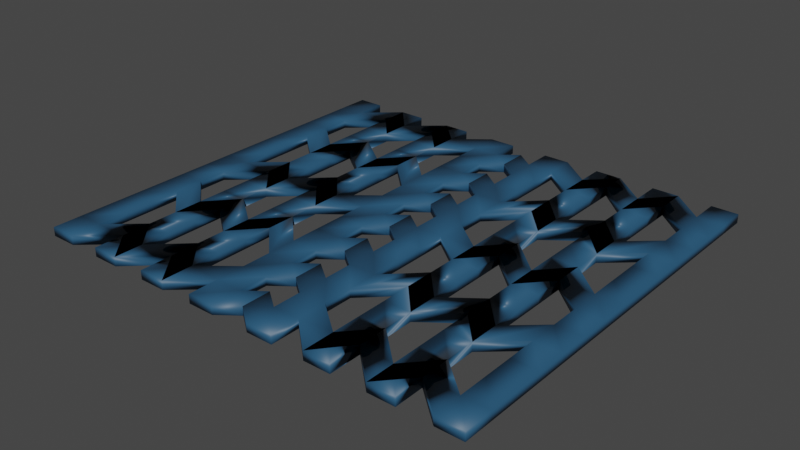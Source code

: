 # Source: Trapdoor.blend  (saved by Blender 2.90.8; exported with 4.5.12 LTS)
import bpy
from mathutils import Matrix  # noqa: F401  (used for matrix-valued properties, if any)

bpy.ops.wm.read_factory_settings(use_empty=True)
scene = bpy.context.scene
scene.name = 'Scene'

# ---- collections
col_collection = bpy.data.collections.new('Collection'); scene.collection.children.link(col_collection)

# ---- materials (node trees are filled in below, after node groups)
mat_metaldoor = bpy.data.materials.new('MetalDoor')
mat_metaldoor.use_transparent_shadow = False

# ---- material node trees
mat_metaldoor.use_nodes = True; mat_metaldoor.node_tree.nodes.clear()
_N = mat_metaldoor.node_tree.nodes; _L = mat_metaldoor.node_tree.links
n0 = _N.new('ShaderNodeBsdfPrincipled'); n0.name = 'Principled BSDF'; n0.location = (10, 300)
n0.distribution = 'GGX'
n0.subsurface_method = 'BURLEY'
n0.inputs[0].default_value = (0.02034, 0.08794, 0.1733, 1.0)
n0.inputs[3].default_value = 1.45
n0.inputs[27].default_value = (0.0, 0.0, 0.0, 1.0)
n0.inputs[28].default_value = 1.0
n1 = _N.new('ShaderNodeOutputMaterial'); n1.name = 'Material Output'; n1.location = (300, 300)
_L.new(n0.outputs[0], n1.inputs[0])
n1.is_active_output = True

# ---- world
world_world = bpy.data.worlds.new('World'); scene.world = world_world
world_world.use_nodes = True; world_world.node_tree.nodes.clear()
_N = world_world.node_tree.nodes; _L = world_world.node_tree.links
n0 = _N.new('ShaderNodeOutputWorld'); n0.name = 'World Output'; n0.location = (300, 300)
n1 = _N.new('ShaderNodeBackground'); n1.name = 'Background'; n1.location = (10, 300)
n1.inputs[0].default_value = (0.05088, 0.05088, 0.05088, 1.0)
_L.new(n1.outputs[0], n0.inputs[0])
n0.is_active_output = True
world_world.color = (0.05088, 0.05088, 0.05088)
world_world.use_sun_shadow = False
world_world.sun_shadow_jitter_overblur = 0.0

# ---- meshes
me_cube_001 = bpy.data.meshes.new('Cube.001')
me_cube_001.from_pydata([(-0.5154, -1.0, 0.04801), (-0.5154, -1.0, 0.09108), (-0.5154, 1.0, 0.04801), (-0.5154, 1.0, 0.09108), (-0.3859, -1.0, 0.04801), (-0.3859, -1.0, 0.09108), (-0.3859, 1.0, 0.04801), (-0.3859, 1.0, 0.09108), (-0.2247, -1.0, 0.04801), (-0.2247, -1.0, 0.09108), (-0.2247, 1.0, 0.04801), (-0.2247, 1.0, 0.09108), (-0.09527, -1.0, 0.09108), (-0.09527, 1.0, 0.04801), (-0.09527, 1.0, 0.09108), (-1.104, -1.0, 0.04801), (-1.104, -1.0, 0.09108), (-1.104, 1.0, 0.04801), (-1.104, 1.0, 0.09108), (-0.9749, -1.0, 0.04801), (-0.9749, -1.0, 0.09108), (-0.9749, 1.0, 0.04801), (-0.9749, 1.0, 0.09108), (-0.8136, -1.0, 0.04801), (-0.8136, -1.0, 0.09108), (-0.8136, 1.0, 0.04801), (-0.8136, 1.0, 0.09108), (-0.6842, -1.0, 0.04801), (-0.6842, -1.0, 0.09108), (-0.6842, 1.0, 0.04801), (-0.6842, 1.0, 0.09108), (-0.2247, 0.8571, 0.04801), (-0.2247, 0.7143, 0.04801), (-0.2247, 0.5714, 0.04801), (-0.2247, 0.4286, 0.04801), (-0.2247, 0.2857, 0.04801), (-0.2247, 0.1429, 0.04801), (-0.2247, 0.0, 0.04801), (-0.2247, -0.1429, 0.04801), (-0.2247, -0.2857, 0.04801), (-0.2247, -0.4286, 0.04801), (-0.2247, -0.5714, 0.04801), (-0.2247, -0.7143, 0.04801), (-0.2247, -0.8571, 0.04801), (-0.2247, -0.8571, 0.09108), (-0.2247, -0.7143, 0.09108), (-0.2247, -0.5714, 0.09108), (-0.2247, -0.4286, 0.09108), (-0.2247, -0.2857, 0.09108), (-0.2247, -0.1429, 0.09108), (-0.2247, 0.0, 0.09108), (-0.2247, 0.1429, 0.09108), (-0.2247, 0.2857, 0.09108), (-0.2247, 0.4286, 0.09108), (-0.2247, 0.5714, 0.09108), (-0.2247, 0.7143, 0.09108), (-0.2247, 0.8571, 0.09108), (-0.09527, -0.7143, 0.04801), (-0.09527, -0.5714, 0.04801), (-0.09527, -0.1429, 0.04801), (-0.09527, 0.4286, 0.04801), (-0.09527, 0.7143, 0.04801), (-0.09527, 0.8571, 0.09108), (-0.09527, 0.5714, 0.09108), (-0.09527, 0.4286, 0.09108), (-0.09527, 0.2857, 0.09108), (-0.09527, 0.1429, 0.09108), (-0.09527, -0.4286, 0.09108), (-0.09527, -0.5714, 0.09108), (-0.09527, -0.7143, 0.09108), (-0.09527, -0.8571, 0.09108), (-0.5154, 0.8721, 0.04801), (-0.5154, 0.7292, 0.04801), (-0.5154, 0.5864, 0.04801), (-0.5154, 0.4435, 0.04801), (-0.5154, 0.3007, 0.04801), (-0.5154, 0.1578, 0.04801), (-0.5154, 0.01496, 0.04801), (-0.5154, -0.1279, 0.04801), (-0.5154, -0.2708, 0.04801), (-0.5154, -0.4136, 0.04801), (-0.5154, -0.5565, 0.04801), (-0.5154, -0.6993, 0.04801), (-0.5154, -0.8422, 0.04801), (-0.5154, -0.8422, 0.09108), (-0.5154, -0.6993, 0.09108), (-0.5154, -0.5565, 0.09108), (-0.5154, -0.4136, 0.09108), (-0.5154, -0.2708, 0.09108), (-0.5154, -0.1279, 0.09108), (-0.5154, 0.01496, 0.09108), (-0.5154, 0.1578, 0.09108), (-0.5154, 0.3007, 0.09108), (-0.5154, 0.4435, 0.09108), (-0.5154, 0.5864, 0.09108), (-0.5154, 0.7292, 0.09108), (-0.5154, 0.8721, 0.09108), (-0.3859, -0.8422, 0.04801), (-0.3859, -0.6993, 0.04801), (-0.3859, -0.5565, 0.04801), (-0.3859, -0.4136, 0.04801), (-0.3859, -0.2708, 0.04801), (-0.3859, -0.1279, 0.04801), (-0.3859, 0.01496, 0.04801), (-0.3859, 0.1578, 0.04801), (-0.3859, 0.3007, 0.04801), (-0.3859, 0.4435, 0.04801), (-0.3859, 0.5864, 0.04801), (-0.3859, 0.7292, 0.04801), (-0.3859, 0.8721, 0.04801), (-0.3859, 0.8721, 0.09108), (-0.3859, 0.7292, 0.09108), (-0.3859, 0.5864, 0.09108), (-0.3859, 0.4435, 0.09108), (-0.3859, 0.3007, 0.09108), (-0.3859, 0.1578, 0.09108), (-0.3859, 0.01496, 0.09108), (-0.3859, -0.1279, 0.09108), (-0.3859, -0.2708, 0.09108), (-0.3859, -0.4136, 0.09108), (-0.3859, -0.5565, 0.09108), (-0.3859, -0.6993, 0.09108), (-0.3859, -0.8422, 0.09108), (-0.8136, 0.8571, 0.04801), (-0.8136, 0.7143, 0.04801), (-0.8136, 0.5714, 0.04801), (-0.8136, 0.4286, 0.04801), (-0.8136, 0.2857, 0.04801), (-0.8136, 0.1429, 0.04801), (-0.8136, 0.0, 0.04801), (-0.8136, -0.1429, 0.04801), (-0.8136, -0.2857, 0.04801), (-0.8136, -0.4286, 0.04801), (-0.8136, -0.5714, 0.04801), (-0.8136, -0.7143, 0.04801), (-0.8136, -0.8571, 0.04801), (-0.8136, -0.8571, 0.09108), (-0.8136, -0.7143, 0.09108), (-0.8136, -0.5714, 0.09108), (-0.8136, -0.4286, 0.09108), (-0.8136, -0.2857, 0.09108), (-0.8136, -0.1429, 0.09108), (-0.8136, 0.0, 0.09108), (-0.8136, 0.1429, 0.09108), (-0.8136, 0.2857, 0.09108), (-0.8136, 0.4286, 0.09108), (-0.8136, 0.5714, 0.09108), (-0.8136, 0.7143, 0.09108), (-0.8136, 0.8571, 0.09108), (-0.6842, -0.8571, 0.04801), (-0.6842, -0.7143, 0.04801), (-0.6842, -0.5714, 0.04801), (-0.6842, -0.4286, 0.04801), (-0.6842, -0.2857, 0.04801), (-0.6842, -0.1429, 0.04801), (-0.6842, 0.0, 0.04801), (-0.6842, 0.1429, 0.04801), (-0.6842, 0.2857, 0.04801), (-0.6842, 0.4286, 0.04801), (-0.6842, 0.5714, 0.04801), (-0.6842, 0.7143, 0.04801), (-0.6842, 0.8571, 0.04801), (-0.6842, 0.8571, 0.09108), (-0.6842, 0.7143, 0.09108), (-0.6842, 0.5714, 0.09108), (-0.6842, 0.4286, 0.09108), (-0.6842, 0.2857, 0.09108), (-0.6842, 0.1429, 0.09108), (-0.6842, 0.0, 0.09108), (-0.6842, -0.1429, 0.09108), (-0.6842, -0.2857, 0.09108), (-0.6842, -0.4286, 0.09108), (-0.6842, -0.5714, 0.09108), (-0.6842, -0.7143, 0.09108), (-0.6842, -0.8571, 0.09108), (-1.104, 0.8571, 0.04801), (-1.104, 0.7143, 0.04801), (-1.104, 0.5714, 0.04801), (-1.104, 0.4286, 0.04801), (-1.104, 0.2857, 0.04801), (-1.104, 0.1429, 0.04801), (-1.104, 0.0, 0.04801), (-1.104, -0.1429, 0.04801), (-1.104, -0.2857, 0.04801), (-1.104, -0.4286, 0.04801), (-1.104, -0.5714, 0.04801), (-1.104, -0.7143, 0.04801), (-1.104, -0.8571, 0.04801), (-1.104, -0.8571, 0.09108), (-1.104, -0.7143, 0.09108), (-1.104, -0.5714, 0.09108), (-1.104, -0.4286, 0.09108), (-1.104, -0.2857, 0.09108), (-1.104, -0.1429, 0.09108), (-1.104, 0.0, 0.09108), (-1.104, 0.1429, 0.09108), (-1.104, 0.2857, 0.09108), (-1.104, 0.4286, 0.09108), (-1.104, 0.5714, 0.09108), (-1.104, 0.7143, 0.09108), (-1.104, 0.8571, 0.09108), (-0.9749, -0.8571, 0.04801), (-0.9749, -0.7143, 0.04801), (-0.9749, -0.5714, 0.04801), (-0.9749, -0.4286, 0.04801), (-0.9749, -0.2857, 0.04801), (-0.9749, -0.1429, 0.04801), (-0.9749, 0.0, 0.04801), (-0.9749, 0.1429, 0.04801), (-0.9749, 0.2857, 0.04801), (-0.9749, 0.4286, 0.04801), (-0.9749, 0.5714, 0.04801), (-0.9749, 0.7143, 0.04801), (-0.9749, 0.8571, 0.04801), (-0.9749, 0.8571, 0.09108), (-0.9749, 0.7143, 0.09108), (-0.9749, 0.5714, 0.09108), (-0.9749, 0.4286, 0.09108), (-0.9749, 0.2857, 0.09108), (-0.9749, 0.1429, 0.09108), (-0.9749, 0.0, 0.09108), (-0.9749, -0.1429, 0.09108), (-0.9749, -0.2857, 0.09108), (-0.9749, -0.4286, 0.09108), (-0.9749, -0.5714, 0.09108), (-0.9749, -0.7143, 0.09108), (-0.9749, -0.8571, 0.09108), (-0.09527, -1.0, 0.04801), (-0.09527, -0.8571, 0.04801), (-0.09527, -0.4286, 0.04801), (-0.09527, -0.2857, 0.04801), (-0.09527, 0.0, 0.04801), (-0.09527, 0.1429, 0.04801), (-0.09527, 0.2857, 0.04801), (-0.09527, 0.5714, 0.04801), (-0.09527, 0.8571, 0.04801), (-0.09527, 0.7143, 0.09108), (-0.09527, 0.0, 0.09108), (-0.09527, -0.1429, 0.09108), (-0.09527, -0.2857, 0.09108), (-0.0005891, -0.7862, 0.09108), (-0.0005891, -0.9291, 0.09108), (-0.0005891, -0.9291, 0.04801), (-0.0005891, -0.7862, 0.04801), (-0.0005891, -0.6434, 0.04801), (-0.0005891, -0.5005, 0.04801), (-0.0005891, -0.3576, 0.04801), (-0.0005891, -0.2148, 0.04801), (-0.0005891, -0.07193, 0.04801), (-0.0005891, 0.07093, 0.04801), (-0.0005891, 0.2138, 0.04801), (-0.0005891, 0.3566, 0.04801), (-0.0005891, 0.4995, 0.04801), (-0.0005891, 0.6424, 0.04801), (-0.0005891, 0.7852, 0.04801), (-0.0005891, 0.9281, 0.04801), (-0.0005891, 0.9281, 0.09108), (-0.0005891, 0.7852, 0.09108), (-0.0005891, 0.6424, 0.09108), (-0.0005891, 0.4995, 0.09108), (-0.0005891, 0.3566, 0.09108), (-0.0005891, 0.2138, 0.09108), (-0.0005891, 0.07093, 0.09108), (-0.0005891, -0.07193, 0.09108), (-0.0005891, -0.2148, 0.09108), (-0.0005891, -0.3576, 0.09108), (-0.0005891, -0.5005, 0.09108), (-0.0005891, -0.6434, 0.09108)], [], [(162, 163, 148, 26), (2, 3, 7, 6), (27, 149, 134, 135), (4, 5, 1, 0), (83, 97, 4, 0), (122, 84, 1, 5), (161, 162, 26, 25), (10, 11, 14, 13), (227, 12, 9, 8), (43, 228, 227, 8), (70, 44, 9, 12), (175, 200, 18, 17), (17, 18, 22, 21), (28, 27, 135, 136), (19, 20, 16, 15), (187, 201, 19, 15), (226, 188, 16, 20), (25, 123, 212, 213), (25, 26, 30, 29), (136, 137, 226, 20), (27, 28, 24, 23), (135, 149, 27, 23), (174, 136, 24, 28), (14, 11, 56, 62), (62, 56, 55, 236), (236, 55, 54, 63), (63, 54, 53, 64), (64, 53, 52, 65), (65, 52, 51, 66), (66, 51, 50, 237), (237, 50, 49, 238), (238, 49, 48, 239), (239, 48, 47, 67), (67, 47, 46, 68), (68, 46, 45, 69), (69, 45, 44, 70), (10, 13, 235, 31), (31, 235, 61, 32), (32, 61, 234, 33), (33, 234, 60, 34), (34, 60, 233, 35), (35, 233, 232, 36), (36, 232, 231, 37), (37, 231, 59, 38), (38, 59, 230, 39), (39, 230, 229, 40), (40, 229, 58, 41), (41, 58, 57, 42), (42, 57, 228, 43), (13, 14, 62, 235), (61, 236, 63, 234), (60, 64, 65, 233), (232, 66, 237, 231), (59, 238, 239, 230), (229, 67, 68, 58), (57, 69, 70, 228), (8, 9, 44, 43), (135, 136, 20, 19), (42, 45, 46, 41), (86, 87, 118, 119), (40, 47, 48, 39), (39, 48, 49, 38), (38, 49, 50, 37), (168, 169, 142, 143), (36, 51, 52, 35), (92, 93, 112, 113), (34, 53, 54, 33), (33, 54, 55, 32), (32, 55, 56, 31), (7, 3, 96, 110), (110, 96, 95, 111), (111, 95, 94, 112), (112, 94, 93, 113), (113, 93, 92, 114), (114, 92, 91, 115), (115, 91, 90, 116), (116, 90, 89, 117), (117, 89, 88, 118), (118, 88, 87, 119), (119, 87, 86, 120), (120, 86, 85, 121), (121, 85, 84, 122), (2, 6, 109, 71), (71, 109, 108, 72), (72, 108, 107, 73), (73, 107, 106, 74), (74, 106, 105, 75), (75, 105, 104, 76), (76, 104, 103, 77), (77, 103, 102, 78), (78, 102, 101, 79), (79, 101, 100, 80), (80, 100, 99, 81), (81, 99, 98, 82), (82, 98, 97, 83), (6, 7, 110, 109), (26, 25, 213, 214), (108, 111, 112, 107), (75, 92, 113, 106), (106, 113, 114, 105), (105, 114, 115, 104), (104, 115, 116, 103), (155, 168, 143, 128), (102, 117, 118, 101), (81, 86, 119, 100), (100, 119, 120, 99), (99, 120, 121, 98), (98, 121, 122, 97), (0, 1, 84, 83), (134, 135, 19, 201), (82, 85, 86, 81), (100, 101, 40, 41), (80, 87, 88, 79), (79, 88, 89, 78), (78, 89, 90, 77), (128, 129, 206, 207), (76, 91, 92, 75), (106, 107, 34, 35), (74, 93, 94, 73), (73, 94, 95, 72), (72, 95, 96, 71), (30, 26, 148, 162), (162, 148, 147, 163), (163, 147, 146, 164), (164, 146, 145, 165), (165, 145, 144, 166), (166, 144, 143, 167), (167, 143, 142, 168), (168, 142, 141, 169), (169, 141, 140, 170), (170, 140, 139, 171), (171, 139, 138, 172), (172, 138, 137, 173), (173, 137, 136, 174), (25, 29, 161, 123), (123, 161, 160, 124), (124, 160, 159, 125), (125, 159, 158, 126), (126, 158, 157, 127), (127, 157, 156, 128), (128, 156, 155, 129), (129, 155, 154, 130), (130, 154, 153, 131), (131, 153, 152, 132), (132, 152, 151, 133), (133, 151, 150, 134), (134, 150, 149, 135), (29, 30, 162, 161), (148, 26, 214, 215), (160, 163, 164, 159), (113, 106, 35, 52), (158, 165, 166, 157), (157, 166, 167, 156), (156, 167, 168, 155), (143, 128, 207, 220), (154, 169, 170, 153), (119, 100, 41, 46), (152, 171, 172, 151), (151, 172, 173, 150), (150, 173, 174, 149), (23, 24, 136, 135), (137, 134, 201, 226), (134, 137, 138, 133), (118, 119, 46, 47), (132, 139, 140, 131), (131, 140, 141, 130), (130, 141, 142, 129), (142, 143, 220, 221), (128, 143, 144, 127), (112, 113, 52, 53), (126, 145, 146, 125), (125, 146, 147, 124), (124, 147, 148, 123), (22, 18, 200, 214), (214, 200, 199, 215), (215, 199, 198, 216), (216, 198, 197, 217), (217, 197, 196, 218), (218, 196, 195, 219), (219, 195, 194, 220), (220, 194, 193, 221), (221, 193, 192, 222), (222, 192, 191, 223), (223, 191, 190, 224), (224, 190, 189, 225), (225, 189, 188, 226), (17, 21, 213, 175), (175, 213, 212, 176), (176, 212, 211, 177), (177, 211, 210, 178), (178, 210, 209, 179), (179, 209, 208, 180), (180, 208, 207, 181), (181, 207, 206, 182), (182, 206, 205, 183), (183, 205, 204, 184), (184, 204, 203, 185), (185, 203, 202, 186), (186, 202, 201, 187), (21, 22, 214, 213), (123, 148, 215, 212), (212, 215, 216, 211), (107, 112, 53, 34), (210, 217, 218, 209), (209, 218, 219, 208), (208, 219, 220, 207), (129, 142, 221, 206), (206, 221, 222, 205), (101, 118, 47, 40), (204, 223, 224, 203), (203, 224, 225, 202), (202, 225, 226, 201), (15, 16, 188, 187), (187, 188, 189, 186), (186, 189, 190, 185), (185, 190, 191, 184), (184, 191, 192, 183), (183, 192, 193, 182), (182, 193, 194, 181), (181, 194, 195, 180), (180, 195, 196, 179), (179, 196, 197, 178), (178, 197, 198, 177), (177, 198, 199, 176), (176, 199, 200, 175), (149, 174, 137, 134), (174, 28, 136, 137), (85, 82, 149, 174), (82, 83, 27, 149), (83, 84, 28, 27), (84, 85, 174, 28), (5, 4, 83, 84), (4, 97, 82, 83), (97, 122, 85, 82), (122, 5, 84, 85), (45, 42, 97, 122), (42, 43, 4, 97), (43, 44, 5, 4), (44, 45, 122, 5), (87, 80, 101, 118), (80, 81, 100, 101), (153, 170, 87, 80), (170, 171, 86, 87), (171, 152, 81, 86), (152, 153, 80, 81), (133, 138, 171, 152), (138, 139, 170, 171), (139, 132, 153, 170), (132, 133, 152, 153), (205, 222, 139, 132), (222, 223, 138, 139), (223, 204, 133, 138), (204, 205, 132, 133), (169, 154, 129, 142), (154, 155, 128, 129), (77, 90, 169, 154), (90, 91, 168, 169), (91, 76, 155, 168), (76, 77, 154, 155), (103, 116, 91, 76), (116, 117, 90, 91), (117, 102, 77, 90), (102, 103, 76, 77), (37, 50, 117, 102), (50, 51, 116, 117), (51, 36, 103, 116), (36, 37, 102, 103), (93, 74, 107, 112), (74, 75, 106, 107), (159, 164, 93, 74), (164, 165, 92, 93), (165, 158, 75, 92), (158, 159, 74, 75), (127, 144, 165, 158), (144, 145, 164, 165), (145, 126, 159, 164), (126, 127, 158, 159), (211, 216, 145, 126), (216, 217, 144, 145), (217, 210, 127, 144), (210, 211, 126, 127), (163, 160, 123, 148), (160, 161, 25, 123), (71, 96, 163, 160), (96, 3, 162, 163), (3, 2, 161, 162), (2, 71, 160, 161), (109, 110, 3, 2), (110, 111, 96, 3), (111, 108, 71, 96), (108, 109, 2, 71), (31, 56, 111, 108), (56, 11, 110, 111), (11, 10, 109, 110), (10, 31, 108, 109), (66, 232, 250, 261), (232, 233, 251, 250), (233, 65, 260, 251), (59, 231, 249, 248), (64, 60, 252, 259), (229, 230, 247, 246), (234, 63, 258, 253), (243, 240, 241, 242), (255, 256, 257, 254), (253, 258, 259, 252), (251, 260, 261, 250), (249, 262, 263, 248), (247, 264, 265, 246), (245, 266, 267, 244), (60, 234, 253, 252), (231, 237, 262, 249), (61, 235, 255, 254), (238, 59, 248, 263), (62, 236, 257, 256), (230, 239, 264, 247), (63, 64, 259, 258), (67, 229, 246, 265), (65, 66, 261, 260), (58, 68, 266, 245), (237, 238, 263, 262), (69, 57, 244, 267), (239, 67, 265, 264), (70, 12, 241, 240), (228, 70, 240, 243), (68, 69, 267, 266), (12, 227, 242, 241), (235, 62, 256, 255), (227, 228, 243, 242), (236, 61, 254, 257), (57, 58, 245, 244)])
me_cube_001.polygons.foreach_set('use_smooth', [True] * 330)
_uv = me_cube_001.uv_layers.new(name='UVMap')
_uv.uv.foreach_set('vector', [0.625, 0.5179, 0.625, 0.5357, 0.875, 0.5179, 0.875, 0.5, 0.375, 0.25, 0.625, 0.25, 0.625, 0.5, 0.375, 0.5, 0.375, 0.75, 0.375, 0.7321, 0.125, 0.7143, 0.125, 0.7321, 0.375, 0.75, 0.625, 0.75, 0.625, 1.0, 0.375, 1.0, 0.125, 0.7303, 0.375, 0.7303, 0.375, 0.75, 0.125, 0.75, 0.625, 0.7303, 0.875, 0.7303, 0.875, 0.75, 0.625, 0.75, 0.375, 0.5179, 0.625, 0.5179, 0.625, 0.25, 0.375, 0.25, 0.375, 0.25, 0.625, 0.25, 0.625, 0.5, 0.375, 0.5, 0.375, 0.75, 0.625, 0.75, 0.625, 1.0, 0.375, 1.0, 0.125, 0.7321, 0.375, 0.7321, 0.375, 0.75, 0.125, 0.75, 0.625, 0.7321, 0.875, 0.7321, 0.875, 0.75, 0.625, 0.75, 0.375, 0.2321, 0.625, 0.2321, 0.625, 0.25, 0.375, 0.25, 0.375, 0.25, 0.625, 0.25, 0.625, 0.5, 0.375, 0.5, 0.625, 0.75, 0.375, 0.75, 0.375, 0.01786, 0.625, 0.01786, 0.375, 0.75, 0.625, 0.75, 0.625, 1.0, 0.375, 1.0, 0.125, 0.7321, 0.375, 0.7321, 0.375, 0.75, 0.125, 0.75, 0.625, 0.7321, 0.875, 0.7321, 0.875, 0.75, 0.625, 0.75, 0.125, 0.5, 0.125, 0.5179, 0.375, 0.5357, 0.375, 0.5179, 0.375, 0.25, 0.625, 0.25, 0.625, 0.5, 0.375, 0.5, 0.875, 0.7321, 0.875, 0.7143, 0.625, 0.7321, 0.625, 0.75, 0.375, 0.75, 0.625, 0.75, 0.625, 1.0, 0.375, 1.0, 0.125, 0.7321, 0.375, 0.7321, 0.375, 0.75, 0.125, 0.75, 0.625, 0.7321, 0.875, 0.7321, 0.875, 0.75, 0.625, 0.75, 0.625, 0.5, 0.875, 0.5, 0.875, 0.5179, 0.625, 0.5179, 0.625, 0.5179, 0.875, 0.5179, 0.875, 0.5357, 0.625, 0.5357, 0.625, 0.5357, 0.875, 0.5357, 0.875, 0.5536, 0.625, 0.5536, 0.625, 0.5536, 0.875, 0.5536, 0.875, 0.5714, 0.625, 0.5714, 0.625, 0.5714, 0.875, 0.5714, 0.875, 0.5893, 0.625, 0.5893, 0.625, 0.5893, 0.875, 0.5893, 0.875, 0.6071, 0.625, 0.6071, 0.625, 0.6071, 0.875, 0.6071, 0.875, 0.625, 0.625, 0.625, 0.625, 0.625, 0.875, 0.625, 0.875, 0.6429, 0.625, 0.6429, 0.625, 0.6429, 0.875, 0.6429, 0.875, 0.6607, 0.625, 0.6607, 0.625, 0.6607, 0.875, 0.6607, 0.875, 0.6786, 0.625, 0.6786, 0.625, 0.6786, 0.875, 0.6786, 0.875, 0.6964, 0.625, 0.6964, 0.625, 0.6964, 0.875, 0.6964, 0.875, 0.7143, 0.625, 0.7143, 0.625, 0.7143, 0.875, 0.7143, 0.875, 0.7321, 0.625, 0.7321, 0.125, 0.5, 0.375, 0.5, 0.375, 0.5179, 0.125, 0.5179, 0.125, 0.5179, 0.375, 0.5179, 0.375, 0.5357, 0.125, 0.5357, 0.125, 0.5357, 0.375, 0.5357, 0.375, 0.5536, 0.125, 0.5536, 0.125, 0.5536, 0.375, 0.5536, 0.375, 0.5714, 0.125, 0.5714, 0.125, 0.5714, 0.375, 0.5714, 0.375, 0.5893, 0.125, 0.5893, 0.125, 0.5893, 0.375, 0.5893, 0.375, 0.6071, 0.125, 0.6071, 0.125, 0.6071, 0.375, 0.6071, 0.375, 0.625, 0.125, 0.625, 0.125, 0.625, 0.375, 0.625, 0.375, 0.6429, 0.125, 0.6429, 0.125, 0.6429, 0.375, 0.6429, 0.375, 0.6607, 0.125, 0.6607, 0.125, 0.6607, 0.375, 0.6607, 0.375, 0.6786, 0.125, 0.6786, 0.125, 0.6786, 0.375, 0.6786, 0.375, 0.6964, 0.125, 0.6964, 0.125, 0.6964, 0.375, 0.6964, 0.375, 0.7143, 0.125, 0.7143, 0.125, 0.7143, 0.375, 0.7143, 0.375, 0.7321, 0.125, 0.7321, 0.375, 0.5, 0.625, 0.5, 0.625, 0.5179, 0.375, 0.5179, 0.375, 0.5357, 0.625, 0.5357, 0.625, 0.5536, 0.375, 0.5536, 0.375, 0.5714, 0.625, 0.5714, 0.625, 0.5893, 0.375, 0.5893, 0.375, 0.6071, 0.625, 0.6071, 0.625, 0.625, 0.375, 0.625, 0.375, 0.6429, 0.625, 0.6429, 0.625, 0.6607, 0.375, 0.6607, 0.375, 0.6786, 0.625, 0.6786, 0.625, 0.6964, 0.375, 0.6964, 0.375, 0.7143, 0.625, 0.7143, 0.625, 0.7321, 0.375, 0.7321, 0.375, 0.0, 0.625, 0.0, 0.625, 0.01786, 0.375, 0.01786, 0.375, 0.01786, 0.625, 0.01786, 0.625, 0.75, 0.375, 0.75, 0.375, 0.03571, 0.625, 0.03571, 0.625, 0.05357, 0.375, 0.05357, 0.875, 0.6946, 0.875, 0.6767, 0.625, 0.6588, 0.625, 0.6767, 0.375, 0.07143, 0.625, 0.07143, 0.625, 0.08929, 0.375, 0.08929, 0.375, 0.08929, 0.625, 0.08929, 0.625, 0.1071, 0.375, 0.1071, 0.375, 0.1071, 0.625, 0.1071, 0.625, 0.125, 0.375, 0.125, 0.625, 0.625, 0.625, 0.6429, 0.875, 0.625, 0.875, 0.6071, 0.375, 0.1429, 0.625, 0.1429, 0.625, 0.1607, 0.375, 0.1607, 0.875, 0.5874, 0.875, 0.5696, 0.625, 0.5517, 0.625, 0.5696, 0.375, 0.1786, 0.625, 0.1786, 0.625, 0.1964, 0.375, 0.1964, 0.375, 0.1964, 0.625, 0.1964, 0.625, 0.2143, 0.375, 0.2143, 0.375, 0.2143, 0.625, 0.2143, 0.625, 0.2321, 0.375, 0.2321, 0.625, 0.5, 0.875, 0.5, 0.875, 0.516, 0.625, 0.516, 0.625, 0.516, 0.875, 0.516, 0.875, 0.5338, 0.625, 0.5338, 0.625, 0.5338, 0.875, 0.5338, 0.875, 0.5517, 0.625, 0.5517, 0.625, 0.5517, 0.875, 0.5517, 0.875, 0.5696, 0.625, 0.5696, 0.625, 0.5696, 0.875, 0.5696, 0.875, 0.5874, 0.625, 0.5874, 0.625, 0.5874, 0.875, 0.5874, 0.875, 0.6053, 0.625, 0.6053, 0.625, 0.6053, 0.875, 0.6053, 0.875, 0.6231, 0.625, 0.6231, 0.625, 0.6231, 0.875, 0.6231, 0.875, 0.641, 0.625, 0.641, 0.625, 0.641, 0.875, 0.641, 0.875, 0.6588, 0.625, 0.6588, 0.625, 0.6588, 0.875, 0.6588, 0.875, 0.6767, 0.625, 0.6767, 0.625, 0.6767, 0.875, 0.6767, 0.875, 0.6946, 0.625, 0.6946, 0.625, 0.6946, 0.875, 0.6946, 0.875, 0.7124, 0.625, 0.7124, 0.625, 0.7124, 0.875, 0.7124, 0.875, 0.7303, 0.625, 0.7303, 0.125, 0.5, 0.375, 0.5, 0.375, 0.516, 0.125, 0.516, 0.125, 0.516, 0.375, 0.516, 0.375, 0.5338, 0.125, 0.5338, 0.125, 0.5338, 0.375, 0.5338, 0.375, 0.5517, 0.125, 0.5517, 0.125, 0.5517, 0.375, 0.5517, 0.375, 0.5696, 0.125, 0.5696, 0.125, 0.5696, 0.375, 0.5696, 0.375, 0.5874, 0.125, 0.5874, 0.125, 0.5874, 0.375, 0.5874, 0.375, 0.6053, 0.125, 0.6053, 0.125, 0.6053, 0.375, 0.6053, 0.375, 0.6231, 0.125, 0.6231, 0.125, 0.6231, 0.375, 0.6231, 0.375, 0.641, 0.125, 0.641, 0.125, 0.641, 0.375, 0.641, 0.375, 0.6588, 0.125, 0.6588, 0.125, 0.6588, 0.375, 0.6588, 0.375, 0.6767, 0.125, 0.6767, 0.125, 0.6767, 0.375, 0.6767, 0.375, 0.6946, 0.125, 0.6946, 0.125, 0.6946, 0.375, 0.6946, 0.375, 0.7124, 0.125, 0.7124, 0.125, 0.7124, 0.375, 0.7124, 0.375, 0.7303, 0.125, 0.7303, 0.375, 0.5, 0.625, 0.5, 0.625, 0.516, 0.375, 0.516, 0.625, 0.25, 0.375, 0.25, 0.375, 0.5179, 0.625, 0.5179, 0.375, 0.5338, 0.625, 0.5338, 0.625, 0.5517, 0.375, 0.5517, 0.375, 0.1626, 0.625, 0.1626, 0.625, 0.5696, 0.375, 0.5696, 0.375, 0.5696, 0.625, 0.5696, 0.625, 0.5874, 0.375, 0.5874, 0.375, 0.5874, 0.625, 0.5874, 0.625, 0.6053, 0.375, 0.6053, 0.375, 0.6053, 0.625, 0.6053, 0.625, 0.6231, 0.375, 0.6231, 0.375, 0.625, 0.625, 0.625, 0.625, 0.1429, 0.375, 0.1429, 0.375, 0.641, 0.625, 0.641, 0.625, 0.6588, 0.375, 0.6588, 0.375, 0.05544, 0.625, 0.05544, 0.625, 0.6767, 0.375, 0.6767, 0.375, 0.6767, 0.625, 0.6767, 0.625, 0.6946, 0.375, 0.6946, 0.375, 0.6946, 0.625, 0.6946, 0.625, 0.7124, 0.375, 0.7124, 0.375, 0.7124, 0.625, 0.7124, 0.625, 0.7303, 0.375, 0.7303, 0.375, 0.0, 0.625, 0.0, 0.625, 0.01973, 0.375, 0.01973, 0.125, 0.7143, 0.125, 0.7321, 0.375, 0.75, 0.375, 0.7321, 0.375, 0.03758, 0.625, 0.03758, 0.625, 0.05544, 0.375, 0.05544, 0.375, 0.6767, 0.375, 0.6588, 0.125, 0.6786, 0.125, 0.6964, 0.375, 0.0733, 0.625, 0.0733, 0.625, 0.09116, 0.375, 0.09116, 0.375, 0.09116, 0.625, 0.09116, 0.625, 0.109, 0.375, 0.109, 0.375, 0.109, 0.625, 0.109, 0.625, 0.1269, 0.375, 0.1269, 0.125, 0.6071, 0.125, 0.625, 0.375, 0.6429, 0.375, 0.625, 0.375, 0.1447, 0.625, 0.1447, 0.625, 0.1626, 0.375, 0.1626, 0.375, 0.5696, 0.375, 0.5517, 0.125, 0.5714, 0.125, 0.5893, 0.375, 0.1804, 0.625, 0.1804, 0.625, 0.1983, 0.375, 0.1983, 0.375, 0.1983, 0.625, 0.1983, 0.625, 0.2162, 0.375, 0.2162, 0.375, 0.2162, 0.625, 0.2162, 0.625, 0.234, 0.375, 0.234, 0.625, 0.5, 0.875, 0.5, 0.875, 0.5179, 0.625, 0.5179, 0.625, 0.5179, 0.875, 0.5179, 0.875, 0.5357, 0.625, 0.5357, 0.625, 0.5357, 0.875, 0.5357, 0.875, 0.5536, 0.625, 0.5536, 0.625, 0.5536, 0.875, 0.5536, 0.875, 0.5714, 0.625, 0.5714, 0.625, 0.5714, 0.875, 0.5714, 0.875, 0.5893, 0.625, 0.5893, 0.625, 0.5893, 0.875, 0.5893, 0.875, 0.6071, 0.625, 0.6071, 0.625, 0.6071, 0.875, 0.6071, 0.875, 0.625, 0.625, 0.625, 0.625, 0.625, 0.875, 0.625, 0.875, 0.6429, 0.625, 0.6429, 0.625, 0.6429, 0.875, 0.6429, 0.875, 0.6607, 0.625, 0.6607, 0.625, 0.6607, 0.875, 0.6607, 0.875, 0.6786, 0.625, 0.6786, 0.625, 0.6786, 0.875, 0.6786, 0.875, 0.6964, 0.625, 0.6964, 0.625, 0.6964, 0.875, 0.6964, 0.875, 0.7143, 0.625, 0.7143, 0.625, 0.7143, 0.875, 0.7143, 0.875, 0.7321, 0.625, 0.7321, 0.125, 0.5, 0.375, 0.5, 0.375, 0.5179, 0.125, 0.5179, 0.125, 0.5179, 0.375, 0.5179, 0.375, 0.5357, 0.125, 0.5357, 0.125, 0.5357, 0.375, 0.5357, 0.375, 0.5536, 0.125, 0.5536, 0.125, 0.5536, 0.375, 0.5536, 0.375, 0.5714, 0.125, 0.5714, 0.125, 0.5714, 0.375, 0.5714, 0.375, 0.5893, 0.125, 0.5893, 0.125, 0.5893, 0.375, 0.5893, 0.375, 0.6071, 0.125, 0.6071, 0.125, 0.6071, 0.375, 0.6071, 0.375, 0.625, 0.125, 0.625, 0.125, 0.625, 0.375, 0.625, 0.375, 0.6429, 0.125, 0.6429, 0.125, 0.6429, 0.375, 0.6429, 0.375, 0.6607, 0.125, 0.6607, 0.125, 0.6607, 0.375, 0.6607, 0.375, 0.6786, 0.125, 0.6786, 0.125, 0.6786, 0.375, 0.6786, 0.375, 0.6964, 0.125, 0.6964, 0.125, 0.6964, 0.375, 0.6964, 0.375, 0.7143, 0.125, 0.7143, 0.125, 0.7143, 0.375, 0.7143, 0.375, 0.7321, 0.125, 0.7321, 0.375, 0.5, 0.625, 0.5, 0.625, 0.5179, 0.375, 0.5179, 0.875, 0.5179, 0.875, 0.5, 0.625, 0.5179, 0.625, 0.5357, 0.375, 0.5357, 0.625, 0.5357, 0.625, 0.5536, 0.375, 0.5536, 0.625, 0.5696, 0.375, 0.5696, 0.375, 0.1607, 0.625, 0.1607, 0.375, 0.5714, 0.625, 0.5714, 0.625, 0.5893, 0.375, 0.5893, 0.375, 0.5893, 0.625, 0.5893, 0.625, 0.6071, 0.375, 0.6071, 0.375, 0.6071, 0.625, 0.6071, 0.625, 0.625, 0.375, 0.625, 0.625, 0.1429, 0.375, 0.1429, 0.375, 0.625, 0.625, 0.625, 0.375, 0.6429, 0.625, 0.6429, 0.625, 0.6607, 0.375, 0.6607, 0.625, 0.6767, 0.375, 0.6767, 0.375, 0.05357, 0.625, 0.05357, 0.375, 0.6786, 0.625, 0.6786, 0.625, 0.6964, 0.375, 0.6964, 0.375, 0.6964, 0.625, 0.6964, 0.625, 0.7143, 0.375, 0.7143, 0.375, 0.7143, 0.625, 0.7143, 0.625, 0.7321, 0.375, 0.7321, 0.375, 0.0, 0.625, 0.0, 0.625, 0.01786, 0.375, 0.01786, 0.625, 0.03571, 0.375, 0.03571, 0.375, 0.7321, 0.625, 0.7321, 0.375, 0.03571, 0.625, 0.03571, 0.625, 0.05357, 0.375, 0.05357, 0.625, 0.6588, 0.625, 0.6767, 0.875, 0.6964, 0.875, 0.6786, 0.375, 0.07143, 0.625, 0.07143, 0.625, 0.08929, 0.375, 0.08929, 0.375, 0.08929, 0.625, 0.08929, 0.625, 0.1071, 0.375, 0.1071, 0.375, 0.1071, 0.625, 0.1071, 0.625, 0.125, 0.375, 0.125, 0.875, 0.625, 0.875, 0.6071, 0.625, 0.625, 0.625, 0.6429, 0.375, 0.1429, 0.625, 0.1429, 0.625, 0.1607, 0.375, 0.1607, 0.625, 0.5517, 0.625, 0.5696, 0.875, 0.5893, 0.875, 0.5714, 0.375, 0.1786, 0.625, 0.1786, 0.625, 0.1964, 0.375, 0.1964, 0.375, 0.1964, 0.625, 0.1964, 0.625, 0.2143, 0.375, 0.2143, 0.375, 0.2143, 0.625, 0.2143, 0.625, 0.2321, 0.375, 0.2321, 0.625, 0.5, 0.875, 0.5, 0.875, 0.5179, 0.625, 0.5179, 0.625, 0.5179, 0.875, 0.5179, 0.875, 0.5357, 0.625, 0.5357, 0.625, 0.5357, 0.875, 0.5357, 0.875, 0.5536, 0.625, 0.5536, 0.625, 0.5536, 0.875, 0.5536, 0.875, 0.5714, 0.625, 0.5714, 0.625, 0.5714, 0.875, 0.5714, 0.875, 0.5893, 0.625, 0.5893, 0.625, 0.5893, 0.875, 0.5893, 0.875, 0.6071, 0.625, 0.6071, 0.625, 0.6071, 0.875, 0.6071, 0.875, 0.625, 0.625, 0.625, 0.625, 0.625, 0.875, 0.625, 0.875, 0.6429, 0.625, 0.6429, 0.625, 0.6429, 0.875, 0.6429, 0.875, 0.6607, 0.625, 0.6607, 0.625, 0.6607, 0.875, 0.6607, 0.875, 0.6786, 0.625, 0.6786, 0.625, 0.6786, 0.875, 0.6786, 0.875, 0.6964, 0.625, 0.6964, 0.625, 0.6964, 0.875, 0.6964, 0.875, 0.7143, 0.625, 0.7143, 0.625, 0.7143, 0.875, 0.7143, 0.875, 0.7321, 0.625, 0.7321, 0.125, 0.5, 0.375, 0.5, 0.375, 0.5179, 0.125, 0.5179, 0.125, 0.5179, 0.375, 0.5179, 0.375, 0.5357, 0.125, 0.5357, 0.125, 0.5357, 0.375, 0.5357, 0.375, 0.5536, 0.125, 0.5536, 0.125, 0.5536, 0.375, 0.5536, 0.375, 0.5714, 0.125, 0.5714, 0.125, 0.5714, 0.375, 0.5714, 0.375, 0.5893, 0.125, 0.5893, 0.125, 0.5893, 0.375, 0.5893, 0.375, 0.6071, 0.125, 0.6071, 0.125, 0.6071, 0.375, 0.6071, 0.375, 0.625, 0.125, 0.625, 0.125, 0.625, 0.375, 0.625, 0.375, 0.6429, 0.125, 0.6429, 0.125, 0.6429, 0.375, 0.6429, 0.375, 0.6607, 0.125, 0.6607, 0.125, 0.6607, 0.375, 0.6607, 0.375, 0.6786, 0.125, 0.6786, 0.125, 0.6786, 0.375, 0.6786, 0.375, 0.6964, 0.125, 0.6964, 0.125, 0.6964, 0.375, 0.6964, 0.375, 0.7143, 0.125, 0.7143, 0.125, 0.7143, 0.375, 0.7143, 0.375, 0.7321, 0.125, 0.7321, 0.375, 0.5, 0.625, 0.5, 0.625, 0.5179, 0.375, 0.5179, 0.375, 0.2321, 0.625, 0.2321, 0.625, 0.5357, 0.375, 0.5357, 0.375, 0.5357, 0.625, 0.5357, 0.625, 0.5536, 0.375, 0.5536, 0.375, 0.5517, 0.625, 0.5517, 0.625, 0.1786, 0.375, 0.1786, 0.375, 0.5714, 0.625, 0.5714, 0.625, 0.5893, 0.375, 0.5893, 0.375, 0.5893, 0.625, 0.5893, 0.625, 0.6071, 0.375, 0.6071, 0.375, 0.6071, 0.625, 0.6071, 0.625, 0.625, 0.375, 0.625, 0.375, 0.125, 0.625, 0.125, 0.625, 0.6429, 0.375, 0.6429, 0.375, 0.6429, 0.625, 0.6429, 0.625, 0.6607, 0.375, 0.6607, 0.375, 0.6588, 0.625, 0.6588, 0.625, 0.07143, 0.375, 0.07143, 0.375, 0.6786, 0.625, 0.6786, 0.625, 0.6964, 0.375, 0.6964, 0.375, 0.6964, 0.625, 0.6964, 0.625, 0.7143, 0.375, 0.7143, 0.375, 0.7143, 0.625, 0.7143, 0.625, 0.7321, 0.375, 0.7321, 0.375, 0.0, 0.625, 0.0, 0.625, 0.01786, 0.375, 0.01786, 0.375, 0.01786, 0.625, 0.01786, 0.625, 0.03571, 0.375, 0.03571, 0.375, 0.03571, 0.625, 0.03571, 0.625, 0.05357, 0.375, 0.05357, 0.375, 0.05357, 0.625, 0.05357, 0.625, 0.07143, 0.375, 0.07143, 0.375, 0.07143, 0.625, 0.07143, 0.625, 0.08929, 0.375, 0.08929, 0.375, 0.08929, 0.625, 0.08929, 0.625, 0.1071, 0.375, 0.1071, 0.375, 0.1071, 0.625, 0.1071, 0.625, 0.125, 0.375, 0.125, 0.375, 0.125, 0.625, 0.125, 0.625, 0.1429, 0.375, 0.1429, 0.375, 0.1429, 0.625, 0.1429, 0.625, 0.1607, 0.375, 0.1607, 0.375, 0.1607, 0.625, 0.1607, 0.625, 0.1786, 0.375, 0.1786, 0.375, 0.1786, 0.625, 0.1786, 0.625, 0.1964, 0.375, 0.1964, 0.375, 0.1964, 0.625, 0.1964, 0.625, 0.2143, 0.375, 0.2143, 0.375, 0.2143, 0.625, 0.2143, 0.625, 0.2321, 0.375, 0.2321, 0.375, 0.7321, 0.625, 0.7321, 0.625, 0.03571, 0.375, 0.03571, 0.625, 0.7321, 0.625, 0.75, 0.875, 0.7321, 0.875, 0.7143, 0.625, 0.03758, 0.375, 0.03758, 0.375, 0.7321, 0.625, 0.7321, 0.125, 0.7124, 0.125, 0.7303, 0.375, 0.75, 0.375, 0.7321, 0.375, 0.01973, 0.625, 0.01973, 0.625, 0.75, 0.375, 0.75, 0.875, 0.7303, 0.875, 0.7124, 0.625, 0.7321, 0.625, 0.75, 0.625, 0.75, 0.375, 0.75, 0.375, 0.01973, 0.625, 0.01973, 0.375, 0.75, 0.375, 0.7303, 0.125, 0.7124, 0.125, 0.7303, 0.375, 0.7303, 0.625, 0.7303, 0.625, 0.03758, 0.375, 0.03758, 0.625, 0.7303, 0.625, 0.75, 0.875, 0.7303, 0.875, 0.7124, 0.625, 0.03571, 0.375, 0.03571, 0.375, 0.7303, 0.625, 0.7303, 0.125, 0.7143, 0.125, 0.7321, 0.375, 0.75, 0.375, 0.7303, 0.375, 0.01786, 0.625, 0.01786, 0.625, 0.75, 0.375, 0.75, 0.875, 0.7321, 0.875, 0.7143, 0.625, 0.7303, 0.625, 0.75, 0.625, 0.0733, 0.375, 0.0733, 0.375, 0.6588, 0.625, 0.6588, 0.125, 0.6767, 0.125, 0.6946, 0.375, 0.6767, 0.375, 0.6588, 0.375, 0.6607, 0.625, 0.6607, 0.625, 0.0733, 0.375, 0.0733, 0.625, 0.6607, 0.625, 0.6786, 0.875, 0.6946, 0.875, 0.6767, 0.625, 0.6786, 0.375, 0.6786, 0.375, 0.05544, 0.625, 0.05544, 0.375, 0.6786, 0.375, 0.6607, 0.125, 0.6767, 0.125, 0.6946, 0.375, 0.05357, 0.625, 0.05357, 0.625, 0.6786, 0.375, 0.6786, 0.875, 0.6964, 0.875, 0.6786, 0.625, 0.6607, 0.625, 0.6786, 0.625, 0.07143, 0.375, 0.07143, 0.375, 0.6607, 0.625, 0.6607, 0.125, 0.6786, 0.125, 0.6964, 0.375, 0.6786, 0.375, 0.6607, 0.375, 0.6607, 0.625, 0.6607, 0.625, 0.07143, 0.375, 0.07143, 0.625, 0.6607, 0.625, 0.6786, 0.875, 0.6964, 0.875, 0.6786, 0.625, 0.6786, 0.375, 0.6786, 0.375, 0.05357, 0.625, 0.05357, 0.375, 0.6786, 0.375, 0.6607, 0.125, 0.6786, 0.125, 0.6964, 0.625, 0.6429, 0.375, 0.6429, 0.375, 0.125, 0.625, 0.125, 0.375, 0.6429, 0.375, 0.625, 0.125, 0.6071, 0.125, 0.625, 0.375, 0.1269, 0.625, 0.1269, 0.625, 0.6429, 0.375, 0.6429, 0.875, 0.6231, 0.875, 0.6053, 0.625, 0.625, 0.625, 0.6429, 0.625, 0.1447, 0.375, 0.1447, 0.375, 0.625, 0.625, 0.625, 0.125, 0.6053, 0.125, 0.6231, 0.375, 0.6429, 0.375, 0.625, 0.375, 0.6231, 0.625, 0.6231, 0.625, 0.1447, 0.375, 0.1447, 0.625, 0.6231, 0.625, 0.641, 0.875, 0.6231, 0.875, 0.6053, 0.625, 0.641, 0.375, 0.641, 0.375, 0.1269, 0.625, 0.1269, 0.375, 0.641, 0.375, 0.6231, 0.125, 0.6053, 0.125, 0.6231, 0.375, 0.125, 0.625, 0.125, 0.625, 0.641, 0.375, 0.641, 0.875, 0.625, 0.875, 0.6071, 0.625, 0.6231, 0.625, 0.641, 0.625, 0.1429, 0.375, 0.1429, 0.375, 0.6231, 0.625, 0.6231, 0.125, 0.6071, 0.125, 0.625, 0.375, 0.641, 0.375, 0.6231, 0.625, 0.1804, 0.375, 0.1804, 0.375, 0.5517, 0.625, 0.5517, 0.125, 0.5696, 0.125, 0.5874, 0.375, 0.5696, 0.375, 0.5517, 0.375, 0.5536, 0.625, 0.5536, 0.625, 0.1804, 0.375, 0.1804, 0.625, 0.5536, 0.625, 0.5714, 0.875, 0.5874, 0.875, 0.5696, 0.625, 0.5714, 0.375, 0.5714, 0.375, 0.1626, 0.625, 0.1626, 0.375, 0.5714, 0.375, 0.5536, 0.125, 0.5696, 0.125, 0.5874, 0.375, 0.1607, 0.625, 0.1607, 0.625, 0.5714, 0.375, 0.5714, 0.875, 0.5893, 0.875, 0.5714, 0.625, 0.5536, 0.625, 0.5714, 0.625, 0.1786, 0.375, 0.1786, 0.375, 0.5536, 0.625, 0.5536, 0.125, 0.5714, 0.125, 0.5893, 0.375, 0.5714, 0.375, 0.5536, 0.375, 0.5536, 0.625, 0.5536, 0.625, 0.1786, 0.375, 0.1786, 0.625, 0.5536, 0.625, 0.5714, 0.875, 0.5893, 0.875, 0.5714, 0.625, 0.5714, 0.375, 0.5714, 0.375, 0.1607, 0.625, 0.1607, 0.375, 0.5714, 0.375, 0.5536, 0.125, 0.5714, 0.125, 0.5893, 0.625, 0.5357, 0.375, 0.5357, 0.375, 0.2321, 0.625, 0.2321, 0.375, 0.5357, 0.375, 0.5179, 0.125, 0.5, 0.125, 0.5179, 0.375, 0.234, 0.625, 0.234, 0.625, 0.5357, 0.375, 0.5357, 0.875, 0.516, 0.875, 0.5, 0.625, 0.5179, 0.625, 0.5357, 0.625, 0.25, 0.375, 0.25, 0.375, 0.5179, 0.625, 0.5179, 0.125, 0.5, 0.125, 0.516, 0.375, 0.5357, 0.375, 0.5179, 0.375, 0.516, 0.625, 0.516, 0.625, 0.25, 0.375, 0.25, 0.625, 0.516, 0.625, 0.5338, 0.875, 0.516, 0.875, 0.5, 0.625, 0.5338, 0.375, 0.5338, 0.375, 0.234, 0.625, 0.234, 0.375, 0.5338, 0.375, 0.516, 0.125, 0.5, 0.125, 0.516, 0.375, 0.2321, 0.625, 0.2321, 0.625, 0.5338, 0.375, 0.5338, 0.875, 0.5179, 0.875, 0.5, 0.625, 0.516, 0.625, 0.5338, 0.625, 0.25, 0.375, 0.25, 0.375, 0.516, 0.625, 0.516, 0.125, 0.5, 0.125, 0.5179, 0.375, 0.5338, 0.375, 0.516, 0.625, 0.6071, 0.375, 0.6071, 0.375, 0.6071, 0.625, 0.6071, 0.375, 0.6071, 0.375, 0.5893, 0.375, 0.5893, 0.375, 0.6071, 0.375, 0.5893, 0.625, 0.5893, 0.625, 0.5893, 0.375, 0.5893, 0.375, 0.6429, 0.375, 0.625, 0.375, 0.625, 0.375, 0.6429, 0.625, 0.5714, 0.375, 0.5714, 0.375, 0.5714, 0.625, 0.5714, 0.375, 0.6786, 0.375, 0.6607, 0.375, 0.6607, 0.375, 0.6786, 0.375, 0.5536, 0.625, 0.5536, 0.625, 0.5536, 0.375, 0.5536, 0.375, 0.7321, 0.625, 0.7321, 0.625, 0.75, 0.375, 0.75, 0.375, 0.5179, 0.625, 0.5179, 0.625, 0.5357, 0.375, 0.5357, 0.375, 0.5536, 0.625, 0.5536, 0.625, 0.5714, 0.375, 0.5714, 0.375, 0.5893, 0.625, 0.5893, 0.625, 0.6071, 0.375, 0.6071, 0.375, 0.625, 0.625, 0.625, 0.625, 0.6429, 0.375, 0.6429, 0.375, 0.6607, 0.625, 0.6607, 0.625, 0.6786, 0.375, 0.6786, 0.375, 0.6964, 0.625, 0.6964, 0.625, 0.7143, 0.375, 0.7143, 0.375, 0.5714, 0.375, 0.5536, 0.375, 0.5536, 0.375, 0.5714, 0.375, 0.625, 0.625, 0.625, 0.625, 0.625, 0.375, 0.625, 0.375, 0.5357, 0.375, 0.5179, 0.375, 0.5179, 0.375, 0.5357, 0.625, 0.6429, 0.375, 0.6429, 0.375, 0.6429, 0.625, 0.6429, 0.625, 0.5179, 0.625, 0.5357, 0.625, 0.5357, 0.625, 0.5179, 0.375, 0.6607, 0.625, 0.6607, 0.625, 0.6607, 0.375, 0.6607, 0.625, 0.5536, 0.625, 0.5714, 0.625, 0.5714, 0.625, 0.5536, 0.625, 0.6786, 0.375, 0.6786, 0.375, 0.6786, 0.625, 0.6786, 0.625, 0.5893, 0.625, 0.6071, 0.625, 0.6071, 0.625, 0.5893, 0.375, 0.6964, 0.625, 0.6964, 0.625, 0.6964, 0.375, 0.6964, 0.625, 0.625, 0.625, 0.6429, 0.625, 0.6429, 0.625, 0.625, 0.625, 0.7143, 0.375, 0.7143, 0.375, 0.7143, 0.625, 0.7143, 0.625, 0.6607, 0.625, 0.6786, 0.625, 0.6786, 0.625, 0.6607, 0.625, 0.7321, 0.625, 0.75, 0.625, 0.75, 0.625, 0.7321, 0.375, 0.7321, 0.625, 0.7321, 0.625, 0.7321, 0.375, 0.7321, 0.625, 0.6964, 0.625, 0.7143, 0.625, 0.7143, 0.625, 0.6964, 0.625, 0.75, 0.375, 0.75, 0.375, 0.75, 0.625, 0.75, 0.375, 0.5179, 0.625, 0.5179, 0.625, 0.5179, 0.375, 0.5179, 0.375, 0.75, 0.375, 0.7321, 0.375, 0.7321, 0.375, 0.75, 0.625, 0.5357, 0.375, 0.5357, 0.375, 0.5357, 0.625, 0.5357, 0.375, 0.7143, 0.375, 0.6964, 0.375, 0.6964, 0.375, 0.7143])
me_cube_001.materials.append(mat_metaldoor)
me_cube_001.use_remesh_fix_poles = True
me_cube_001.use_remesh_preserve_attributes = False
me_cube_001.use_mirror_vertex_groups = False
me_cube_001.update()
me_cube_001.normals_split_custom_set([tuple(v) for v in zip(*[iter([-0.524, -0.4748, -0.7071, 0.524, 0.4748, -0.7071, 0.524, 0.4748, -0.7071, -0.524, -0.4748, -0.7071, 2.886e-09, 0.7071, -0.7071, 3.298e-08, 0.7071, 0.7071, 0.5774, 0.5774, 0.5774, 0.5774, 0.5774, -0.5774, 0.524, 0.4748, 0.7071, -0.524, -0.4748, 0.7071, -0.524, -0.4748, 0.7071, 0.524, 0.4748, 0.7071, 0.0, -0.7071, -0.7071, 0.0, -0.7071, 0.7071, -0.5774, -0.5774, 0.5774, -0.5774, -0.5774, -0.5774, -0.4472, 0.0, -0.8944, 0.4472, 0.0, -0.8944, 0.0, -0.7071, -0.7071, -0.5774, -0.5774, -0.5774, 0.4472, 0.0, 0.8944, -0.4472, 0.0, 0.8944, -0.5774, -0.5774, 0.5774, 0.0, -0.7071, 0.7071, -0.524, -0.4748, 0.7071, -0.524, -0.4748, -0.7071, -0.524, -0.4748, -0.7071, -0.524, -0.4748, 0.7071, -0.2259, 0.6483, -0.7271, -0.2259, 0.6483, 0.7271, 0.5774, 0.5774, 0.5774, 0.5774, 0.5774, -0.5774, 0.2176, -0.653, -0.7254, 0.2175, -0.653, 0.7254, -0.5774, -0.5774, 0.5774, -0.5774, -0.5774, -0.5774, -0.1083, -0.2406, -0.9646, 0.1279, 0.2557, -0.9583, 0.2176, -0.653, -0.7254, -0.5774, -0.5774, -0.5774, 0.1279, 0.2557, 0.9583, -0.1083, -0.2406, 0.9646, -0.5774, -0.5774, 0.5774, 0.2175, -0.653, 0.7254, -0.7071, 0.0, -0.7071, -0.7071, 0.0, 0.7071, -0.5774, 0.5774, 0.5774, -0.5774, 0.5774, -0.5774, -0.5774, 0.5774, -0.5774, -0.5774, 0.5774, 0.5774, 0.5774, 0.5774, 0.5774, 0.5774, 0.5774, -0.5774, 0.524, 0.4748, -0.7071, 0.524, 0.4748, 0.7071, 0.524, 0.4748, 0.7071, 0.524, 0.4748, -0.7071, 0.2422, -0.6385, -0.7305, 0.2422, -0.6385, 0.7305, -0.5774, -0.5774, 0.5774, -0.5774, -0.5774, -0.5774, -0.7071, 0.0, -0.7071, 0.1083, 0.2406, -0.9646, 0.2422, -0.6385, -0.7305, -0.5774, -0.5774, -0.5774, 0.1083, 0.2406, 0.9646, -0.7071, 0.0, 0.7071, -0.5774, -0.5774, 0.5774, 0.2422, -0.6385, 0.7305, -0.4689, 0.5292, -0.7071, 0.469, -0.5292, -0.7071, 0.4737, -0.2132, -0.8545, 0.1083, 0.2406, -0.9646, -1.522e-08, 0.7071, -0.7071, -6.087e-09, 0.7071, 0.7071, 0.5774, 0.5774, 0.5774, 0.5774, 0.5774, -0.5774, 0.469, -0.5292, 0.7071, -0.4689, 0.5292, 0.7071, 0.1083, 0.2406, 0.9646, 0.2422, -0.6385, 0.7305, 1.781e-08, -0.7071, -0.7071, 0.0, -0.7071, 0.7071, -0.5774, -0.5774, 0.5774, -0.5774, -0.5774, -0.5774, -0.4472, 0.0, -0.8944, 0.4472, 0.0, -0.8944, 1.781e-08, -0.7071, -0.7071, -0.5774, -0.5774, -0.5774, 0.4472, 0.0, 0.8944, -0.4472, 0.0, 0.8944, -0.5774, -0.5774, 0.5774, 0.0, -0.7071, 0.7071, 0.5774, 0.5774, 0.5774, -0.2259, 0.6483, 0.7271, -0.1212, -0.2508, 0.9604, 0.1279, 0.2557, 0.9583, 0.1279, 0.2557, 0.9583, -0.1212, -0.2508, 0.9604, -0.7071, 0.0, 0.7071, 0.458, -0.2291, 0.8589, 0.458, -0.2291, 0.8589, -0.7071, 0.0, 0.7071, -0.7071, 0.0, 0.7071, 0.1279, 0.2557, 0.9583, 0.1279, 0.2557, 0.9583, -0.7071, 0.0, 0.7071, -0.09698, 0.2306, 0.9682, 0.458, -0.2291, 0.8589, 0.458, -0.2291, 0.8589, -0.09698, 0.2306, 0.9682, -0.4826, -0.2029, 0.852, 0.1279, 0.2557, 0.9583, 0.1279, 0.2557, 0.9583, -0.4826, -0.2029, 0.852, -0.4634, 0.2239, 0.8574, 0.458, -0.2291, 0.8589, 0.458, -0.2291, 0.8589, -0.4634, 0.2239, 0.8574, -0.1212, -0.2508, 0.9604, 0.1279, 0.2557, 0.9583, 0.1279, 0.2557, 0.9583, -0.1212, -0.2508, 0.9604, -0.7071, 0.0, 0.7071, 0.458, -0.2291, 0.8589, 0.458, -0.2291, 0.8589, -0.7071, 0.0, 0.7071, -0.7071, 0.0, 0.7071, 0.1279, 0.2557, 0.9583, 0.1279, 0.2557, 0.9583, -0.7071, 0.0, 0.7071, -0.09698, 0.2306, 0.9682, 0.458, -0.2291, 0.8589, 0.458, -0.2291, 0.8589, -0.09698, 0.2306, 0.9682, -0.4826, -0.2029, 0.852, 0.1279, 0.2557, 0.9583, 0.1279, 0.2557, 0.9583, -0.4826, -0.2029, 0.852, -0.4634, 0.2239, 0.8574, 0.458, -0.2291, 0.8589, 0.458, -0.2291, 0.8589, -0.4634, 0.2239, 0.8574, -0.1083, -0.2406, 0.9646, 0.1279, 0.2557, 0.9583, -0.2259, 0.6483, -0.7271, 0.5774, 0.5774, -0.5774, 0.1279, 0.2557, -0.9583, -0.1212, -0.2508, -0.9604, -0.1212, -0.2508, -0.9604, 0.1279, 0.2557, -0.9583, 0.458, -0.2291, -0.8589, -0.7071, 0.0, -0.7071, -0.7071, 0.0, -0.7071, 0.458, -0.2291, -0.8589, 0.1279, 0.2557, -0.9583, -0.7071, 0.0, -0.7071, -0.7071, 0.0, -0.7071, 0.1279, 0.2557, -0.9583, 0.458, -0.2291, -0.8589, -0.09698, 0.2306, -0.9682, -0.09698, 0.2306, -0.9682, 0.458, -0.2291, -0.8589, 0.1279, 0.2557, -0.9583, -0.4826, -0.2029, -0.852, -0.4826, -0.2029, -0.852, 0.1279, 0.2557, -0.9583, 0.458, -0.2291, -0.8589, -0.4634, 0.2239, -0.8574, -0.4634, 0.2239, -0.8574, 0.458, -0.2291, -0.8589, 0.1279, 0.2557, -0.9583, -0.1212, -0.2508, -0.9604, -0.1212, -0.2508, -0.9604, 0.1279, 0.2557, -0.9583, 0.458, -0.2291, -0.8589, -0.7071, 0.0, -0.7071, -0.7071, 0.0, -0.7071, 0.458, -0.2291, -0.8589, 0.1279, 0.2557, -0.9583, -0.7071, 0.0, -0.7071, -0.7071, 0.0, -0.7071, 0.1279, 0.2557, -0.9583, 0.458, -0.2291, -0.8589, -0.09698, 0.2306, -0.9682, -0.09698, 0.2306, -0.9682, 0.458, -0.2291, -0.8589, 0.1279, 0.2557, -0.9583, -0.4826, -0.2029, -0.852, -0.4826, -0.2029, -0.852, 0.1279, 0.2557, -0.9583, 0.458, -0.2291, -0.8589, -0.4634, 0.2239, -0.8574, -0.4634, 0.2239, -0.8574, 0.458, -0.2291, -0.8589, 0.1279, 0.2557, -0.9583, -0.1083, -0.2406, -0.9646, 0.5774, 0.5774, -0.5774, 0.5774, 0.5774, 0.5774, 0.1279, 0.2557, 0.9583, 0.1279, 0.2557, -0.9583, 0.458, -0.2291, -0.8589, 0.458, -0.2291, 0.8589, 0.1279, 0.2557, 0.9583, 0.1279, 0.2557, -0.9583, 0.458, -0.2291, -0.8589, 0.458, -0.2291, 0.8589, 0.1279, 0.2557, 0.9583, 0.1279, 0.2557, -0.9583, 0.458, -0.2291, -0.8589, 0.458, -0.2291, 0.8589, 0.1279, 0.2557, 0.9583, 0.1279, 0.2557, -0.9583, 0.458, -0.2291, -0.8589, 0.458, -0.2291, 0.8589, 0.1279, 0.2557, 0.9583, 0.1279, 0.2557, -0.9583, 0.458, -0.2291, -0.8589, 0.458, -0.2291, 0.8589, 0.1279, 0.2557, 0.9583, 0.1279, 0.2557, -0.9583, 0.458, -0.2291, -0.8589, 0.458, -0.2291, 0.8589, 0.1279, 0.2557, 0.9583, 0.1279, 0.2557, -0.9583, -0.5774, -0.5774, -0.5774, -0.5774, -0.5774, 0.5774, -0.1083, -0.2406, 0.9646, -0.1083, -0.2406, -0.9646, 0.469, -0.5292, -0.7071, 0.469, -0.5292, 0.7071, 0.2422, -0.6385, 0.7305, 0.2422, -0.6385, -0.7305, -0.4634, 0.2239, -0.8574, -0.4634, 0.2239, 0.8574, -0.4826, -0.2029, 0.852, -0.4826, -0.2029, -0.852, -0.524, 0.4748, -0.7071, 0.524, -0.4748, -0.7071, 0.524, -0.4748, -0.7071, -0.524, 0.4748, -0.7071, -0.09698, 0.2306, -0.9682, -0.09698, 0.2306, 0.9682, -0.7071, 0.0, 0.7071, -0.7071, 0.0, -0.7071, -0.7071, 0.0, -0.7071, -0.7071, 0.0, 0.7071, -0.7071, 0.0, 0.7071, -0.7071, 0.0, -0.7071, -0.7071, 0.0, -0.7071, -0.7071, 0.0, 0.7071, -0.1212, -0.2508, 0.9604, -0.1212, -0.2508, -0.9604, -0.524, -0.4748, -0.7071, 0.524, 0.4748, -0.7071, 0.524, 0.4748, -0.7071, -0.524, -0.4748, -0.7071, -0.4634, 0.2239, -0.8574, -0.4634, 0.2239, 0.8574, -0.4826, -0.2029, 0.852, -0.4826, -0.2029, -0.852, -0.524, 0.4748, -0.7071, 0.524, -0.4748, -0.7071, 0.524, -0.4748, -0.7071, -0.524, 0.4748, -0.7071, -0.09698, 0.2306, -0.9682, -0.09698, 0.2306, 0.9682, -0.7071, 0.0, 0.7071, -0.7071, 0.0, -0.7071, -0.7071, 0.0, -0.7071, -0.7071, 0.0, 0.7071, -0.7071, 0.0, 0.7071, -0.7071, 0.0, -0.7071, -0.7071, 0.0, -0.7071, -0.7071, 0.0, 0.7071, -0.1212, -0.2508, 0.9604, -0.1212, -0.2508, -0.9604, 0.5774, 0.5774, 0.5774, 3.298e-08, 0.7071, 0.7071, -0.4472, 0.0, 0.8944, 0.4472, 0.0, 0.8944, 0.4472, 0.0, 0.8944, -0.4472, 0.0, 0.8944, -0.7071, 0.0, 0.7071, 0.4472, 0.0, 0.8944, 0.4472, 0.0, 0.8944, -0.7071, 0.0, 0.7071, -0.7071, 0.0, 0.7071, 0.4472, 0.0, 0.8944, 0.4472, 0.0, 0.8944, -0.7071, 0.0, 0.7071, -0.4472, 0.0, 0.8944, 0.4472, 0.0, 0.8944, 0.4472, 0.0, 0.8944, -0.4472, 0.0, 0.8944, -0.4472, 0.0, 0.8944, 0.7071, 0.0, 0.7071, 0.7071, 0.0, 0.7071, -0.4472, 0.0, 0.8944, -0.4472, 0.0, 0.8944, 0.7071, 0.0, 0.7071, 0.7071, 0.0, 0.7071, -0.4472, 0.0, 0.8944, -0.4472, 0.0, 0.8944, 0.4472, 0.0, 0.8944, 0.4472, 0.0, 0.8944, -0.4472, 0.0, 0.8944, -0.7071, 0.0, 0.7071, 0.4472, 0.0, 0.8944, 0.4472, 0.0, 0.8944, -0.7071, 0.0, 0.7071, -0.7071, 0.0, 0.7071, 0.4472, 0.0, 0.8944, 0.4472, 0.0, 0.8944, -0.7071, 0.0, 0.7071, -0.4472, 0.0, 0.8944, 0.4472, 0.0, 0.8944, 0.4472, 0.0, 0.8944, -0.4472, 0.0, 0.8944, -0.4472, 0.0, 0.8944, 0.7071, 0.0, 0.7071, 0.7071, 0.0, 0.7071, -0.4472, 0.0, 0.8944, -0.4472, 0.0, 0.8944, 0.7071, 0.0, 0.7071, 0.7071, 0.0, 0.7071, -0.4472, 0.0, 0.8944, -0.4472, 0.0, 0.8944, 0.4472, 0.0, 0.8944, 2.886e-09, 0.7071, -0.7071, 0.5774, 0.5774, -0.5774, 0.4472, 0.0, -0.8944, -0.4472, 0.0, -0.8944, -0.4472, 0.0, -0.8944, 0.4472, 0.0, -0.8944, 0.4472, 0.0, -0.8944, -0.7071, 0.0, -0.7071, -0.7071, 0.0, -0.7071, 0.4472, 0.0, -0.8944, 0.4472, 0.0, -0.8944, -0.7071, 0.0, -0.7071, -0.7071, 0.0, -0.7071, 0.4472, 0.0, -0.8944, 0.4472, 0.0, -0.8944, -0.4472, 0.0, -0.8944, -0.4472, 0.0, -0.8944, 0.4472, 0.0, -0.8944, 0.7071, 0.0, -0.7071, -0.4472, 0.0, -0.8944, -0.4472, 0.0, -0.8944, 0.7071, 0.0, -0.7071, 0.7071, 0.0, -0.7071, -0.4472, 0.0, -0.8944, -0.4472, 0.0, -0.8944, 0.7071, 0.0, -0.7071, 0.4472, 0.0, -0.8944, -0.4472, 0.0, -0.8944, -0.4472, 0.0, -0.8944, 0.4472, 0.0, -0.8944, 0.4472, 0.0, -0.8944, -0.7071, 0.0, -0.7071, -0.7071, 0.0, -0.7071, 0.4472, 0.0, -0.8944, 0.4472, 0.0, -0.8944, -0.7071, 0.0, -0.7071, -0.7071, 0.0, -0.7071, 0.4472, 0.0, -0.8944, 0.4472, 0.0, -0.8944, -0.4472, 0.0, -0.8944, -0.4472, 0.0, -0.8944, 0.4472, 0.0, -0.8944, 0.7071, 0.0, -0.7071, -0.4472, 0.0, -0.8944, -0.4472, 0.0, -0.8944, 0.7071, 0.0, -0.7071, 0.7071, 0.0, -0.7071, -0.4472, 0.0, -0.8944, -0.4472, 0.0, -0.8944, 0.7071, 0.0, -0.7071, 0.4472, 0.0, -0.8944, -0.4472, 0.0, -0.8944, 0.5774, 0.5774, -0.5774, 0.5774, 0.5774, 0.5774, 0.4472, 0.0, 0.8944, 0.4472, 0.0, -0.8944, -0.4691, 0.529, 0.7071, -0.4689, 0.5292, -0.7071, 0.1083, 0.2406, -0.9646, 0.1083, 0.2406, 0.9646, 0.4472, 0.0, -0.8944, 0.4472, 0.0, 0.8944, 0.4472, 0.0, 0.8944, 0.4472, 0.0, -0.8944, -0.524, 0.4748, 0.7071, -0.524, 0.4748, -0.7071, -0.524, 0.4748, -0.7071, -0.524, 0.4748, 0.7071, 0.4472, 0.0, -0.8944, 0.4472, 0.0, 0.8944, 0.7071, 0.0, 0.7071, 0.7071, 0.0, -0.7071, 0.7071, 0.0, -0.7071, 0.7071, 0.0, 0.7071, 0.7071, 0.0, 0.7071, 0.7071, 0.0, -0.7071, 0.7071, 0.0, -0.7071, 0.7071, 0.0, 0.7071, 0.4472, 0.0, 0.8944, 0.4472, 0.0, -0.8944, -0.524, -0.4748, 0.7071, -0.524, -0.4748, -0.7071, -0.524, -0.4748, -0.7071, -0.524, -0.4748, 0.7071, 0.4472, 0.0, -0.8944, 0.4472, 0.0, 0.8944, 0.4472, 0.0, 0.8944, 0.4472, 0.0, -0.8944, -0.524, 0.4748, 0.7071, -0.524, 0.4748, -0.7071, -0.524, 0.4748, -0.7071, -0.524, 0.4748, 0.7071, 0.4472, 0.0, -0.8944, 0.4472, 0.0, 0.8944, 0.7071, 0.0, 0.7071, 0.7071, 0.0, -0.7071, 0.7071, 0.0, -0.7071, 0.7071, 0.0, 0.7071, 0.7071, 0.0, 0.7071, 0.7071, 0.0, -0.7071, 0.7071, 0.0, -0.7071, 0.7071, 0.0, 0.7071, 0.4472, 0.0, 0.8944, 0.4472, 0.0, -0.8944, -0.5774, -0.5774, -0.5774, -0.5774, -0.5774, 0.5774, -0.4472, 0.0, 0.8944, -0.4472, 0.0, -0.8944, -0.4689, 0.5292, -0.7071, 0.469, -0.5292, -0.7071, 0.2422, -0.6385, -0.7305, 0.1083, 0.2406, -0.9646, -0.4472, 0.0, -0.8944, -0.4472, 0.0, 0.8944, -0.4472, 0.0, 0.8944, -0.4472, 0.0, -0.8944, -0.4946, -0.5053, -0.7071, 0.4946, 0.5053, -0.7071, -0.09698, 0.2306, -0.9682, -0.4826, -0.2029, -0.852, -0.4472, 0.0, -0.8944, -0.4472, 0.0, 0.8944, -0.7071, 0.0, 0.7071, -0.7071, 0.0, -0.7071, -0.7071, 0.0, -0.7071, -0.7071, 0.0, 0.7071, -0.7071, 0.0, 0.7071, -0.7071, 0.0, -0.7071, -0.7071, 0.0, -0.7071, -0.7071, 0.0, 0.7071, -0.4472, 0.0, 0.8944, -0.4472, 0.0, -0.8944, -0.4689, 0.5292, -0.7071, 0.469, -0.5292, -0.7071, 0.4737, -0.2132, -0.8545, 0.1083, 0.2406, -0.9646, -0.4472, 0.0, -0.8944, -0.4472, 0.0, 0.8944, -0.4472, 0.0, 0.8944, -0.4472, 0.0, -0.8944, -0.4946, -0.5053, -0.7071, 0.4947, 0.5052, -0.7071, -0.09698, 0.2306, -0.9682, -0.4826, -0.2029, -0.852, -0.4472, 0.0, -0.8944, -0.4472, 0.0, 0.8944, -0.7071, 0.0, 0.7071, -0.7071, 0.0, -0.7071, -0.7071, 0.0, -0.7071, -0.7071, 0.0, 0.7071, -0.7071, 0.0, 0.7071, -0.7071, 0.0, -0.7071, -0.7071, 0.0, -0.7071, -0.7071, 0.0, 0.7071, -0.4472, 0.0, 0.8944, -0.4472, 0.0, -0.8944, 0.5774, 0.5774, 0.5774, -6.087e-09, 0.7071, 0.7071, -0.4472, 0.0, 0.8944, 0.4472, 0.0, 0.8944, 0.4472, 0.0, 0.8944, -0.4472, 0.0, 0.8944, -0.7071, 0.0, 0.7071, 0.4472, 0.0, 0.8944, 0.4472, 0.0, 0.8944, -0.7071, 0.0, 0.7071, -0.7071, 0.0, 0.7071, 0.4472, 0.0, 0.8944, 0.4472, 0.0, 0.8944, -0.7071, 0.0, 0.7071, -0.4472, 0.0, 0.8944, 0.4472, 0.0, 0.8944, 0.4472, 0.0, 0.8944, -0.4472, 0.0, 0.8944, -0.4472, 0.0, 0.8944, 0.7071, 0.0, 0.7071, 0.7071, 0.0, 0.7071, -0.4472, 0.0, 0.8944, -0.4472, 0.0, 0.8944, 0.7071, 0.0, 0.7071, 0.7071, 0.0, 0.7071, -0.4472, 0.0, 0.8944, -0.4472, 0.0, 0.8944, 0.4472, 0.0, 0.8944, 0.4472, 0.0, 0.8944, -0.4472, 0.0, 0.8944, -0.7071, 0.0, 0.7071, 0.4472, 0.0, 0.8944, 0.4472, 0.0, 0.8944, -0.7071, 0.0, 0.7071, -0.7071, 0.0, 0.7071, 0.4472, 0.0, 0.8944, 0.4472, 0.0, 0.8944, -0.7071, 0.0, 0.7071, -0.4472, 0.0, 0.8944, 0.4472, 0.0, 0.8944, 0.4472, 0.0, 0.8944, -0.4472, 0.0, 0.8944, -0.4472, 0.0, 0.8944, 0.7071, 0.0, 0.7071, 0.7071, 0.0, 0.7071, -0.4472, 0.0, 0.8944, -0.4472, 0.0, 0.8944, 0.7071, 0.0, 0.7071, 0.7071, 0.0, 0.7071, -0.4472, 0.0, 0.8944, -0.4472, 0.0, 0.8944, 0.4472, 0.0, 0.8944, -1.522e-08, 0.7071, -0.7071, 0.5774, 0.5774, -0.5774, 0.4472, 0.0, -0.8944, -0.4472, 0.0, -0.8944, -0.4472, 0.0, -0.8944, 0.4472, 0.0, -0.8944, 0.4472, 0.0, -0.8944, -0.7071, 0.0, -0.7071, -0.7071, 0.0, -0.7071, 0.4472, 0.0, -0.8944, 0.4472, 0.0, -0.8944, -0.7071, 0.0, -0.7071, -0.7071, 0.0, -0.7071, 0.4472, 0.0, -0.8944, 0.4472, 0.0, -0.8944, -0.4472, 0.0, -0.8944, -0.4472, 0.0, -0.8944, 0.4472, 0.0, -0.8944, 0.7071, 0.0, -0.7071, -0.4472, 0.0, -0.8944, -0.4472, 0.0, -0.8944, 0.7071, 0.0, -0.7071, 0.7071, 0.0, -0.7071, -0.4472, 0.0, -0.8944, -0.4472, 0.0, -0.8944, 0.7071, 0.0, -0.7071, 0.4472, 0.0, -0.8944, -0.4472, 0.0, -0.8944, -0.4472, 0.0, -0.8944, 0.4472, 0.0, -0.8944, 0.4472, 0.0, -0.8944, -0.7071, 0.0, -0.7071, -0.7071, 0.0, -0.7071, 0.4472, 0.0, -0.8944, 0.4472, 0.0, -0.8944, -0.7071, 0.0, -0.7071, -0.7071, 0.0, -0.7071, 0.4472, 0.0, -0.8944, 0.4472, 0.0, -0.8944, -0.4472, 0.0, -0.8944, -0.4472, 0.0, -0.8944, 0.4472, 0.0, -0.8944, 0.7071, 0.0, -0.7071, -0.4472, 0.0, -0.8944, -0.4472, 0.0, -0.8944, 0.7071, 0.0, -0.7071, 0.7071, 0.0, -0.7071, -0.4472, 0.0, -0.8944, -0.4472, 0.0, -0.8944, 0.7071, 0.0, -0.7071, 0.4472, 0.0, -0.8944, -0.4472, 0.0, -0.8944, 0.5774, 0.5774, -0.5774, 0.5774, 0.5774, 0.5774, 0.4472, 0.0, 0.8944, 0.4472, 0.0, -0.8944, 0.469, -0.5292, 0.7071, -0.4691, 0.529, 0.7071, 0.1083, 0.2406, 0.9646, 0.4737, -0.2132, 0.8545, 0.4472, 0.0, -0.8944, 0.4472, 0.0, 0.8944, 0.4472, 0.0, 0.8944, 0.4472, 0.0, -0.8944, -0.4946, -0.5053, 0.7071, -0.4946, -0.5053, -0.7071, -0.4826, -0.2029, -0.852, -0.4826, -0.2029, 0.852, 0.4472, 0.0, -0.8944, 0.4472, 0.0, 0.8944, 0.7071, 0.0, 0.7071, 0.7071, 0.0, -0.7071, 0.7071, 0.0, -0.7071, 0.7071, 0.0, 0.7071, 0.7071, 0.0, 0.7071, 0.7071, 0.0, -0.7071, 0.7071, 0.0, -0.7071, 0.7071, 0.0, 0.7071, 0.4472, 0.0, 0.8944, 0.4472, 0.0, -0.8944, -0.469, 0.5291, 0.7071, -0.4689, 0.5292, -0.7071, 0.1083, 0.2406, -0.9646, 0.1083, 0.2406, 0.9646, 0.4472, 0.0, -0.8944, 0.4472, 0.0, 0.8944, 0.4472, 0.0, 0.8944, 0.4472, 0.0, -0.8944, -0.4946, -0.5053, 0.7071, -0.4946, -0.5053, -0.7071, -0.4826, -0.2029, -0.852, -0.4826, -0.2029, 0.852, 0.4472, 0.0, -0.8944, 0.4472, 0.0, 0.8944, 0.7071, 0.0, 0.7071, 0.7071, 0.0, -0.7071, 0.7071, 0.0, -0.7071, 0.7071, 0.0, 0.7071, 0.7071, 0.0, 0.7071, 0.7071, 0.0, -0.7071, 0.7071, 0.0, -0.7071, 0.7071, 0.0, 0.7071, 0.4472, 0.0, 0.8944, 0.4472, 0.0, -0.8944, -0.5774, -0.5774, -0.5774, -0.5774, -0.5774, 0.5774, -0.4472, 0.0, 0.8944, -0.4472, 0.0, -0.8944, -0.4689, 0.5292, 0.7071, -0.4689, 0.5292, -0.7071, 0.1083, 0.2406, -0.9646, 0.1083, 0.2406, 0.9646, -0.4472, 0.0, -0.8944, -0.4472, 0.0, 0.8944, -0.4472, 0.0, 0.8944, -0.4472, 0.0, -0.8944, 0.4946, 0.5053, 0.7071, -0.4946, -0.5053, 0.7071, -0.4826, -0.2029, 0.852, -0.09698, 0.2306, 0.9682, -0.4472, 0.0, -0.8944, -0.4472, 0.0, 0.8944, -0.7071, 0.0, 0.7071, -0.7071, 0.0, -0.7071, -0.7071, 0.0, -0.7071, -0.7071, 0.0, 0.7071, -0.7071, 0.0, 0.7071, -0.7071, 0.0, -0.7071, -0.7071, 0.0, -0.7071, -0.7071, 0.0, 0.7071, -0.4472, 0.0, 0.8944, -0.4472, 0.0, -0.8944, 0.469, -0.5292, 0.7071, -0.469, 0.5291, 0.7071, 0.1083, 0.2406, 0.9646, 0.4737, -0.2132, 0.8545, -0.4472, 0.0, -0.8944, -0.4472, 0.0, 0.8944, -0.4472, 0.0, 0.8944, -0.4472, 0.0, -0.8944, 0.4946, 0.5053, 0.7071, -0.4946, -0.5053, 0.7071, -0.4826, -0.2029, 0.852, -0.09698, 0.2306, 0.9682, -0.4472, 0.0, -0.8944, -0.4472, 0.0, 0.8944, -0.7071, 0.0, 0.7071, -0.7071, 0.0, -0.7071, -0.7071, 0.0, -0.7071, -0.7071, 0.0, 0.7071, -0.7071, 0.0, 0.7071, -0.7071, 0.0, -0.7071, -0.7071, 0.0, -0.7071, -0.7071, 0.0, 0.7071, -0.4472, 0.0, 0.8944, -0.4472, 0.0, -0.8944, 0.5774, 0.5774, 0.5774, -0.5774, 0.5774, 0.5774, -0.7071, 0.0, 0.7071, 0.1083, 0.2406, 0.9646, 0.1083, 0.2406, 0.9646, -0.7071, 0.0, 0.7071, -0.7071, 0.0, 0.7071, 0.4737, -0.2132, 0.8545, 0.4737, -0.2132, 0.8545, -0.7071, 0.0, 0.7071, -0.7071, 0.0, 0.7071, 0.4737, 0.2132, 0.8545, 0.4737, 0.2132, 0.8545, -0.7071, 0.0, 0.7071, -0.7071, 0.0, 0.7071, 0.1083, -0.2406, 0.9646, 0.1083, -0.2406, 0.9646, -0.7071, 0.0, 0.7071, -0.7071, 0.0, 0.7071, 0.7071, 0.0, 0.7071, 0.7071, 0.0, 0.7071, -0.7071, 0.0, 0.7071, -0.7071, 0.0, 0.7071, 0.7071, 0.0, 0.7071, 0.7071, 0.0, 0.7071, -0.7071, 0.0, 0.7071, -0.7071, 0.0, 0.7071, 0.1083, 0.2406, 0.9646, 0.1083, 0.2406, 0.9646, -0.7071, 0.0, 0.7071, -0.7071, 0.0, 0.7071, 0.4737, -0.2132, 0.8545, 0.4737, -0.2132, 0.8545, -0.7071, 0.0, 0.7071, -0.7071, 0.0, 0.7071, 0.4737, 0.2132, 0.8545, 0.4737, 0.2132, 0.8545, -0.7071, 0.0, 0.7071, -0.7071, 0.0, 0.7071, 0.1083, -0.2406, 0.9646, 0.1083, -0.2406, 0.9646, -0.7071, 0.0, 0.7071, -0.7071, 0.0, 0.7071, 0.7071, 0.0, 0.7071, 0.7071, 0.0, 0.7071, -0.7071, 0.0, 0.7071, -0.7071, 0.0, 0.7071, 0.7071, 0.0, 0.7071, 0.7071, 0.0, 0.7071, -0.7071, 0.0, 0.7071, -0.7071, 0.0, 0.7071, 0.1083, 0.2406, 0.9646, -0.5774, 0.5774, -0.5774, 0.5774, 0.5774, -0.5774, 0.1083, 0.2406, -0.9646, -0.7071, 0.0, -0.7071, -0.7071, 0.0, -0.7071, 0.1083, 0.2406, -0.9646, 0.4737, -0.2132, -0.8545, -0.7071, 0.0, -0.7071, -0.7071, 0.0, -0.7071, 0.4737, -0.2132, -0.8545, 0.4737, 0.2132, -0.8545, -0.7071, 0.0, -0.7071, -0.7071, 0.0, -0.7071, 0.4737, 0.2132, -0.8545, 0.1083, -0.2406, -0.9646, -0.7071, 0.0, -0.7071, -0.7071, 0.0, -0.7071, 0.1083, -0.2406, -0.9646, 0.7071, 0.0, -0.7071, -0.7071, 0.0, -0.7071, -0.7071, 0.0, -0.7071, 0.7071, 0.0, -0.7071, 0.7071, 0.0, -0.7071, -0.7071, 0.0, -0.7071, -0.7071, 0.0, -0.7071, 0.7071, 0.0, -0.7071, 0.1083, 0.2406, -0.9646, -0.7071, 0.0, -0.7071, -0.7071, 0.0, -0.7071, 0.1083, 0.2406, -0.9646, 0.4737, -0.2132, -0.8545, -0.7071, 0.0, -0.7071, -0.7071, 0.0, -0.7071, 0.4737, -0.2132, -0.8545, 0.4737, 0.2132, -0.8545, -0.7071, 0.0, -0.7071, -0.7071, 0.0, -0.7071, 0.4737, 0.2132, -0.8545, 0.1083, -0.2406, -0.9646, -0.7071, 0.0, -0.7071, -0.7071, 0.0, -0.7071, 0.1083, -0.2406, -0.9646, 0.7071, 0.0, -0.7071, -0.7071, 0.0, -0.7071, -0.7071, 0.0, -0.7071, 0.7071, 0.0, -0.7071, 0.7071, 0.0, -0.7071, -0.7071, 0.0, -0.7071, -0.7071, 0.0, -0.7071, 0.7071, 0.0, -0.7071, 0.1083, 0.2406, -0.9646, -0.7071, 0.0, -0.7071, 0.5774, 0.5774, -0.5774, 0.5774, 0.5774, 0.5774, 0.1083, 0.2406, 0.9646, 0.1083, 0.2406, -0.9646, 0.469, -0.5292, -0.7071, 0.469, -0.5292, 0.7071, 0.4737, -0.2132, 0.8545, 0.4737, -0.2132, -0.8545, 0.4737, -0.2132, -0.8545, 0.4737, -0.2132, 0.8545, 0.4737, 0.2132, 0.8545, 0.4737, 0.2132, -0.8545, 0.4947, 0.5052, -0.7071, 0.4946, 0.5053, 0.7071, -0.09698, 0.2306, 0.9682, -0.09698, 0.2306, -0.9682, 0.1083, -0.2406, -0.9646, 0.1083, -0.2406, 0.9646, 0.7071, 0.0, 0.7071, 0.7071, 0.0, -0.7071, 0.7071, 0.0, -0.7071, 0.7071, 0.0, 0.7071, 0.7071, 0.0, 0.7071, 0.7071, 0.0, -0.7071, 0.7071, 0.0, -0.7071, 0.7071, 0.0, 0.7071, 0.1083, 0.2406, 0.9646, 0.1083, 0.2406, -0.9646, 0.469, -0.5292, -0.7071, 0.469, -0.5292, 0.7071, 0.4737, -0.2132, 0.8545, 0.4737, -0.2132, -0.8545, 0.4737, -0.2132, -0.8545, 0.4737, -0.2132, 0.8545, 0.4737, 0.2132, 0.8545, 0.4737, 0.2132, -0.8545, 0.4946, 0.5053, -0.7071, 0.4946, 0.5053, 0.7071, -0.09698, 0.2306, 0.9682, -0.09698, 0.2306, -0.9682, 0.1083, -0.2406, -0.9646, 0.1083, -0.2406, 0.9646, 0.7071, 0.0, 0.7071, 0.7071, 0.0, -0.7071, 0.7071, 0.0, -0.7071, 0.7071, 0.0, 0.7071, 0.7071, 0.0, 0.7071, 0.7071, 0.0, -0.7071, 0.7071, 0.0, -0.7071, 0.7071, 0.0, 0.7071, 0.1083, 0.2406, 0.9646, 0.1083, 0.2406, -0.9646, -0.5774, -0.5774, -0.5774, -0.5774, -0.5774, 0.5774, -0.7071, 0.0, 0.7071, -0.7071, 0.0, -0.7071, -0.7071, 0.0, -0.7071, -0.7071, 0.0, 0.7071, -0.7071, 0.0, 0.7071, -0.7071, 0.0, -0.7071, -0.7071, 0.0, -0.7071, -0.7071, 0.0, 0.7071, -0.7071, 0.0, 0.7071, -0.7071, 0.0, -0.7071, -0.7071, 0.0, -0.7071, -0.7071, 0.0, 0.7071, -0.7071, 0.0, 0.7071, -0.7071, 0.0, -0.7071, -0.7071, 0.0, -0.7071, -0.7071, 0.0, 0.7071, -0.7071, 0.0, 0.7071, -0.7071, 0.0, -0.7071, -0.7071, 0.0, -0.7071, -0.7071, 0.0, 0.7071, -0.7071, 0.0, 0.7071, -0.7071, 0.0, -0.7071, -0.7071, 0.0, -0.7071, -0.7071, 0.0, 0.7071, -0.7071, 0.0, 0.7071, -0.7071, 0.0, -0.7071, -0.7071, 0.0, -0.7071, -0.7071, 0.0, 0.7071, -0.7071, 0.0, 0.7071, -0.7071, 0.0, -0.7071, -0.7071, 0.0, -0.7071, -0.7071, 0.0, 0.7071, -0.7071, 0.0, 0.7071, -0.7071, 0.0, -0.7071, -0.7071, 0.0, -0.7071, -0.7071, 0.0, 0.7071, -0.7071, 0.0, 0.7071, -0.7071, 0.0, -0.7071, -0.7071, 0.0, -0.7071, -0.7071, 0.0, 0.7071, -0.7071, 0.0, 0.7071, -0.7071, 0.0, -0.7071, -0.7071, 0.0, -0.7071, -0.7071, 0.0, 0.7071, -0.7071, 0.0, 0.7071, -0.7071, 0.0, -0.7071, -0.7071, 0.0, -0.7071, -0.7071, 0.0, 0.7071, -0.7071, 0.0, 0.7071, -0.7071, 0.0, -0.7071, -0.524, -0.4748, 0.7071, -0.524, -0.4748, -0.7071, -0.524, -0.4748, -0.7071, -0.524, -0.4748, 0.7071, -0.524, -0.4748, -0.7071, 0.524, 0.4748, -0.7071, 0.524, 0.4748, -0.7071, -0.524, -0.4748, -0.7071, -0.483, 0.5165, 0.7071, -0.4829, 0.5165, -0.7071, -0.4829, 0.5165, -0.7071, -0.4829, 0.5165, 0.7071, -0.4829, 0.5165, -0.7071, 0.4829, -0.5165, -0.7071, 0.4829, -0.5165, -0.7071, -0.4829, 0.5165, -0.7071, 0.4829, -0.5165, -0.7071, 0.4829, -0.5165, 0.7071, 0.4829, -0.5165, 0.7071, 0.4829, -0.5165, -0.7071, 0.4829, -0.5165, 0.7071, -0.483, 0.5165, 0.7071, -0.4829, 0.5165, 0.7071, 0.4829, -0.5165, 0.7071, 0.5467, 0.4484, -0.7071, 0.5467, 0.4484, 0.7071, 0.5467, 0.4485, 0.7071, 0.5467, 0.4485, -0.7071, 0.5467, 0.4484, 0.7071, -0.524, -0.4748, 0.7071, -0.524, -0.4748, 0.7071, 0.5467, 0.4485, 0.7071, -0.524, -0.4748, 0.7071, -0.524, -0.4748, -0.7071, -0.524, -0.4748, -0.7071, -0.524, -0.4748, 0.7071, -0.524, -0.4748, -0.7071, 0.5467, 0.4484, -0.7071, 0.5467, 0.4485, -0.7071, -0.524, -0.4748, -0.7071, -0.4634, 0.2239, 0.8574, -0.4634, 0.2239, -0.8574, -0.4395, 0.554, -0.7071, -0.4395, 0.554, 0.7071, -0.4634, 0.2239, -0.8574, -0.1083, -0.2406, -0.9646, 0.4689, -0.5292, -0.7071, -0.4395, 0.554, -0.7071, -0.1083, -0.2406, -0.9646, -0.1083, -0.2406, 0.9646, 0.4691, -0.529, 0.7071, 0.4689, -0.5292, -0.7071, -0.1083, -0.2406, 0.9646, -0.4634, 0.2239, 0.8574, -0.4395, 0.554, 0.7071, 0.4691, -0.529, 0.7071, 0.524, -0.4748, -0.7071, 0.524, -0.4748, 0.7071, 0.524, -0.4748, 0.7071, 0.524, -0.4748, -0.7071, 0.524, -0.4748, 0.7071, -0.524, 0.4748, 0.7071, -0.524, 0.4748, 0.7071, 0.524, -0.4748, 0.7071, 0.427, 0.5636, -0.7071, 0.427, 0.5636, 0.7071, 0.427, 0.5636, 0.7071, 0.427, 0.5636, -0.7071, 0.427, 0.5636, 0.7071, -0.427, -0.5636, 0.7071, -0.427, -0.5636, 0.7071, 0.427, 0.5636, 0.7071, -0.427, -0.5636, 0.7071, -0.427, -0.5636, -0.7071, -0.4269, -0.5637, -0.7071, -0.427, -0.5636, 0.7071, -0.427, -0.5636, -0.7071, 0.427, 0.5636, -0.7071, 0.427, 0.5636, -0.7071, -0.4269, -0.5637, -0.7071, -0.524, 0.4748, 0.7071, -0.524, 0.4748, -0.7071, -0.524, 0.4748, -0.7071, -0.524, 0.4748, 0.7071, -0.524, 0.4748, -0.7071, 0.5239, -0.4749, -0.7071, 0.524, -0.4748, -0.7071, -0.524, 0.4748, -0.7071, 0.5239, -0.4749, -0.7071, 0.524, -0.4748, 0.7071, 0.524, -0.4748, 0.7071, 0.524, -0.4748, -0.7071, 0.524, -0.4748, 0.7071, -0.524, 0.4748, 0.7071, -0.524, 0.4748, 0.7071, 0.524, -0.4748, 0.7071, 0.4737, 0.2132, -0.8545, 0.4737, 0.2132, 0.8545, 0.469, 0.5292, 0.7071, 0.469, 0.5292, -0.7071, 0.4737, 0.2132, 0.8545, 0.1083, -0.2406, 0.9646, -0.4689, -0.5292, 0.7071, 0.469, 0.5292, 0.7071, 0.1083, -0.2406, 0.9646, 0.1083, -0.2406, -0.9646, -0.4691, -0.5291, -0.7071, -0.4689, -0.5292, 0.7071, 0.1083, -0.2406, -0.9646, 0.4737, 0.2132, -0.8545, 0.469, 0.5292, -0.7071, -0.4691, -0.5291, -0.7071, 0.524, 0.4748, -0.7071, 0.524, 0.4748, 0.7071, 0.524, 0.4748, 0.7071, 0.524, 0.4748, -0.7071, 0.524, 0.4748, 0.7071, -0.524, -0.4748, 0.7071, -0.524, -0.4748, 0.7071, 0.524, 0.4748, 0.7071, 0.4829, -0.5165, -0.7071, 0.4829, -0.5165, 0.7071, 0.4829, -0.5165, 0.7071, 0.4829, -0.5165, -0.7071, 0.4829, -0.5165, 0.7071, -0.4829, 0.5165, 0.7071, -0.4829, 0.5165, 0.7071, 0.4829, -0.5165, 0.7071, -0.4829, 0.5165, 0.7071, -0.4829, 0.5165, -0.7071, -0.4829, 0.5165, -0.7071, -0.4829, 0.5165, 0.7071, -0.4829, 0.5165, -0.7071, 0.4829, -0.5165, -0.7071, 0.4829, -0.5165, -0.7071, -0.4829, 0.5165, -0.7071, -0.524, -0.4748, 0.7071, -0.524, -0.4748, -0.7071, -0.524, -0.4748, -0.7071, -0.524, -0.4748, 0.7071, -0.524, -0.4748, -0.7071, 0.524, 0.4748, -0.7071, 0.524, 0.4748, -0.7071, -0.524, -0.4748, -0.7071, 0.524, 0.4748, -0.7071, 0.524, 0.4748, 0.7071, 0.524, 0.4748, 0.7071, 0.524, 0.4748, -0.7071, 0.524, 0.4748, 0.7071, -0.524, -0.4748, 0.7071, -0.524, -0.4748, 0.7071, 0.524, 0.4748, 0.7071, -0.1212, -0.2508, -0.9604, -0.1212, -0.2508, 0.9604, 0.4395, -0.554, 0.7071, 0.4395, -0.554, -0.7071, -0.1212, -0.2508, 0.9604, -0.4634, 0.2239, 0.8574, -0.4395, 0.554, 0.7071, 0.4395, -0.554, 0.7071, -0.4634, 0.2239, 0.8574, -0.4634, 0.2239, -0.8574, -0.4395, 0.554, -0.7071, -0.4395, 0.554, 0.7071, -0.4634, 0.2239, -0.8574, -0.1212, -0.2508, -0.9604, 0.4395, -0.554, -0.7071, -0.4395, 0.554, -0.7071, 0.524, -0.4748, -0.7071, 0.524, -0.4748, 0.7071, 0.524, -0.4748, 0.7071, 0.524, -0.4748, -0.7071, 0.524, -0.4748, 0.7071, -0.524, 0.4748, 0.7071, -0.524, 0.4748, 0.7071, 0.524, -0.4748, 0.7071, 0.4269, 0.5637, -0.7071, 0.427, 0.5636, 0.7071, 0.427, 0.5636, 0.7071, 0.427, 0.5636, -0.7071, 0.427, 0.5636, 0.7071, -0.427, -0.5636, 0.7071, -0.427, -0.5636, 0.7071, 0.427, 0.5636, 0.7071, -0.427, -0.5636, 0.7071, -0.427, -0.5636, -0.7071, -0.427, -0.5636, -0.7071, -0.427, -0.5636, 0.7071, -0.427, -0.5636, -0.7071, 0.4269, 0.5637, -0.7071, 0.427, 0.5636, -0.7071, -0.427, -0.5636, -0.7071, -0.524, 0.4748, 0.7071, -0.524, 0.4748, -0.7071, -0.5239, 0.4749, -0.7071, -0.524, 0.4748, 0.7071, -0.524, 0.4748, -0.7071, 0.524, -0.4748, -0.7071, 0.524, -0.4748, -0.7071, -0.5239, 0.4749, -0.7071, 0.524, -0.4748, -0.7071, 0.524, -0.4748, 0.7071, 0.524, -0.4748, 0.7071, 0.524, -0.4748, -0.7071, 0.524, -0.4748, 0.7071, -0.524, 0.4748, 0.7071, -0.524, 0.4748, 0.7071, 0.524, -0.4748, 0.7071, 0.4737, 0.2132, -0.8545, 0.4737, 0.2132, 0.8545, 0.469, 0.5292, 0.7071, 0.469, 0.5292, -0.7071, 0.4737, 0.2132, 0.8545, 0.1083, -0.2406, 0.9646, -0.4689, -0.5292, 0.7071, 0.469, 0.5292, 0.7071, 0.1083, -0.2406, 0.9646, 0.1083, -0.2406, -0.9646, -0.4689, -0.5292, -0.7071, -0.4689, -0.5292, 0.7071, 0.1083, -0.2406, -0.9646, 0.4737, 0.2132, -0.8545, 0.469, 0.5292, -0.7071, -0.4689, -0.5292, -0.7071, 0.524, 0.4748, -0.7071, 0.524, 0.4748, 0.7071, 0.524, 0.4748, 0.7071, 0.524, 0.4748, -0.7071, 0.524, 0.4748, 0.7071, -0.524, -0.4748, 0.7071, -0.524, -0.4748, 0.7071, 0.524, 0.4748, 0.7071, 0.4829, -0.5165, -0.7071, 0.4829, -0.5165, 0.7071, 0.483, -0.5165, 0.7071, 0.4829, -0.5165, -0.7071, 0.4829, -0.5165, 0.7071, -0.4569, 0.5397, 0.7071, -0.4568, 0.5398, 0.7071, 0.483, -0.5165, 0.7071, -0.4569, 0.5397, 0.7071, -0.4568, 0.5398, -0.7071, -0.4568, 0.5398, -0.7071, -0.4568, 0.5398, 0.7071, -0.4568, 0.5398, -0.7071, 0.4829, -0.5165, -0.7071, 0.4829, -0.5165, -0.7071, -0.4568, 0.5398, -0.7071, -0.497, -0.503, 0.7071, -0.497, -0.503, -0.7071, -0.497, -0.503, -0.7071, -0.497, -0.503, 0.7071, -0.497, -0.503, -0.7071, 0.524, 0.4748, -0.7071, 0.524, 0.4748, -0.7071, -0.497, -0.503, -0.7071, 0.524, 0.4748, -0.7071, 0.524, 0.4748, 0.7071, 0.524, 0.4748, 0.7071, 0.524, 0.4748, -0.7071, 0.524, 0.4748, 0.7071, -0.497, -0.503, 0.7071, -0.497, -0.503, 0.7071, 0.524, 0.4748, 0.7071, -0.1212, -0.2508, -0.9604, -0.1212, -0.2508, 0.9604, 0.4395, -0.554, 0.7071, 0.4395, -0.554, -0.7071, -0.1212, -0.2508, 0.9604, -0.2259, 0.6483, 0.7271, -0.4395, 0.554, 0.7071, 0.4395, -0.554, 0.7071, -0.2259, 0.6483, 0.7271, -0.2259, 0.6483, -0.7271, -0.4395, 0.554, -0.7071, -0.4395, 0.554, 0.7071, -0.2259, 0.6483, -0.7271, -0.1212, -0.2508, -0.9604, 0.4395, -0.554, -0.7071, -0.4395, 0.554, -0.7071, 0.458, -0.2291, 0.8589, 0.458, -0.2291, -0.8589, 0.7806, -0.3906, -0.488, 0.7806, -0.3906, 0.488, 0.458, -0.2291, -0.8589, 0.1279, 0.2557, -0.9583, 0.2984, 0.5964, -0.7452, 0.7806, -0.3906, -0.488, 0.1279, 0.2557, -0.9583, 0.1279, 0.2557, 0.9583, 0.2984, 0.5964, 0.7452, 0.2984, 0.5964, -0.7452, 0.458, -0.2291, -0.8589, 0.1279, 0.2557, -0.9583, 0.2984, 0.5964, -0.7452, 0.7806, -0.3906, -0.488, 0.458, -0.2291, 0.8589, 0.458, -0.2291, -0.8589, 0.7806, -0.3906, -0.488, 0.7806, -0.3906, 0.488, 0.458, -0.2291, -0.8589, 0.1279, 0.2557, -0.9583, 0.2984, 0.5964, -0.7452, 0.7806, -0.3906, -0.488, 0.1279, 0.2557, -0.9583, 0.1279, 0.2557, 0.9583, 0.2984, 0.5964, 0.7452, 0.2984, 0.5964, -0.7452, 0.2984, 0.5964, -0.7452, 0.2984, 0.5964, 0.7452, 0.7806, -0.3906, 0.488, 0.7806, -0.3906, -0.488, 0.2984, 0.5964, -0.7452, 0.2984, 0.5964, 0.7452, 0.7806, -0.3906, 0.488, 0.7806, -0.3906, -0.488, 0.2984, 0.5964, -0.7452, 0.2984, 0.5964, 0.7452, 0.7806, -0.3906, 0.488, 0.7806, -0.3906, -0.488, 0.2984, 0.5964, -0.7452, 0.2984, 0.5964, 0.7452, 0.7806, -0.3906, 0.488, 0.7806, -0.3906, -0.488, 0.2984, 0.5964, -0.7452, 0.2984, 0.5964, 0.7452, 0.7806, -0.3906, 0.488, 0.7806, -0.3906, -0.488, 0.2984, 0.5964, -0.7452, 0.2984, 0.5964, 0.7452, 0.7806, -0.3906, 0.488, 0.7806, -0.3906, -0.488, 0.2984, 0.5964, -0.7452, 0.2984, 0.5964, 0.7452, 0.7806, -0.3906, 0.488, 0.7806, -0.3906, -0.488, 0.458, -0.2291, -0.8589, 0.1279, 0.2557, -0.9583, 0.2984, 0.5964, -0.7452, 0.7806, -0.3906, -0.488, 0.1279, 0.2557, -0.9583, 0.1279, 0.2557, 0.9583, 0.2984, 0.5964, 0.7452, 0.2984, 0.5964, -0.7452, 0.458, -0.2291, -0.8589, 0.1279, 0.2557, -0.9583, 0.2984, 0.5964, -0.7452, 0.7806, -0.3906, -0.488, 0.458, -0.2291, 0.8589, 0.458, -0.2291, -0.8589, 0.7806, -0.3906, -0.488, 0.7806, -0.3906, 0.488, 0.1279, 0.2557, 0.9583, 0.458, -0.2291, 0.8589, 0.7806, -0.3906, 0.488, 0.2984, 0.5964, 0.7452, 0.1279, 0.2557, -0.9583, 0.1279, 0.2557, 0.9583, 0.2984, 0.5964, 0.7452, 0.2984, 0.5964, -0.7452, 0.1279, 0.2557, 0.9583, 0.458, -0.2291, 0.8589, 0.7806, -0.3906, 0.488, 0.2984, 0.5964, 0.7452, 0.458, -0.2291, 0.8589, 0.458, -0.2291, -0.8589, 0.7806, -0.3906, -0.488, 0.7806, -0.3906, 0.488, 0.1279, 0.2557, 0.9583, 0.458, -0.2291, 0.8589, 0.7806, -0.3906, 0.488, 0.2984, 0.5964, 0.7452, 0.1279, 0.2557, -0.9583, 0.1279, 0.2557, 0.9583, 0.2984, 0.5964, 0.7452, 0.2984, 0.5964, -0.7452, 0.1279, 0.2557, 0.9583, 0.458, -0.2291, 0.8589, 0.7806, -0.3906, 0.488, 0.2984, 0.5964, 0.7452, 0.458, -0.2291, 0.8589, 0.458, -0.2291, -0.8589, 0.7806, -0.3906, -0.488, 0.7806, -0.3906, 0.488, 0.1279, 0.2557, 0.9583, 0.458, -0.2291, 0.8589, 0.7806, -0.3906, 0.488, 0.2984, 0.5964, 0.7452, 0.1279, 0.2557, 0.9583, 0.2175, -0.653, 0.7254, 0.7806, -0.3906, 0.488, 0.2984, 0.5964, 0.7452, 0.1279, 0.2557, -0.9583, 0.1279, 0.2557, 0.9583, 0.2984, 0.5964, 0.7452, 0.2984, 0.5964, -0.7452, 0.1279, 0.2557, 0.9583, 0.458, -0.2291, 0.8589, 0.7806, -0.3906, 0.488, 0.2984, 0.5964, 0.7452, 0.2175, -0.653, 0.7254, 0.2176, -0.653, -0.7254, 0.7806, -0.3906, -0.488, 0.7806, -0.3906, 0.488, 0.1279, 0.2557, -0.9583, 0.1279, 0.2557, 0.9583, 0.2984, 0.5964, 0.7452, 0.2984, 0.5964, -0.7452, 0.2176, -0.653, -0.7254, 0.1279, 0.2557, -0.9583, 0.2984, 0.5964, -0.7452, 0.7806, -0.3906, -0.488, 0.458, -0.2291, 0.8589, 0.458, -0.2291, -0.8589, 0.7806, -0.3906, -0.488, 0.7806, -0.3906, 0.488, 0.458, -0.2291, -0.8589, 0.1279, 0.2557, -0.9583, 0.2984, 0.5964, -0.7452, 0.7806, -0.3906, -0.488])] * 3)])

# ---- objects
ob_trapdoor = bpy.data.objects.new('Trapdoor', me_cube_001)

# ---- transforms, parenting, visibility, modifiers, constraints
ob_trapdoor.location = (0.0, 0.0, 0.0)
ob_trapdoor.scale = (2.227, 2.227, 2.227)
ob_trapdoor.lineart.crease_threshold = 0.0
_m = ob_trapdoor.modifiers.new('Softbody', 'SOFT_BODY')
_m.show_render = False
_m = ob_trapdoor.modifiers.new('Mirror', 'MIRROR')

# ---- collection membership
col_collection.objects.link(ob_trapdoor)

# ---- scene / render settings (as saved in the file)
scene.frame_start = 1; scene.frame_end = 250; scene.frame_set(48)
scene.render.engine = 'BLENDER_EEVEE_NEXT'
scene.cycles.use_denoising = False
scene.cycles.samples = 128
scene.cycles.sampling_pattern = 'TABULATED_SOBOL'
scene.cycles.use_adaptive_sampling = False
scene.cycles.use_light_tree = False
scene.view_settings.view_transform = 'Filmic'
bpy.context.view_layer.update()

# ---- added for rendering (the .blend has no active camera and no usable light): camera, sun
cam_auto = bpy.data.cameras.new('AutoCamera')
cam_auto.lens = 50.0
cam_auto.sensor_width = 36.0
cam_auto.clip_end = 1000.0
ob_auto_camera = bpy.data.objects.new('AutoCamera', cam_auto)
scene.collection.objects.link(ob_auto_camera)
ob_auto_camera.location = (6.14139, -7.36967, 5.06802)
ob_auto_camera.rotation_euler = (1.09748, -7.21219e-08, 0.694738)
scene.camera = ob_auto_camera
light_auto_sun = bpy.data.lights.new('AutoSun', 'SUN')
light_auto_sun.energy = 3.0
light_auto_sun.angle = 0.0523599
ob_auto_sun = bpy.data.objects.new('AutoSun', light_auto_sun)
scene.collection.objects.link(ob_auto_sun)
ob_auto_sun.rotation_euler = (0.872665, 0.174533, 0.523599)
bpy.context.view_layer.update()

